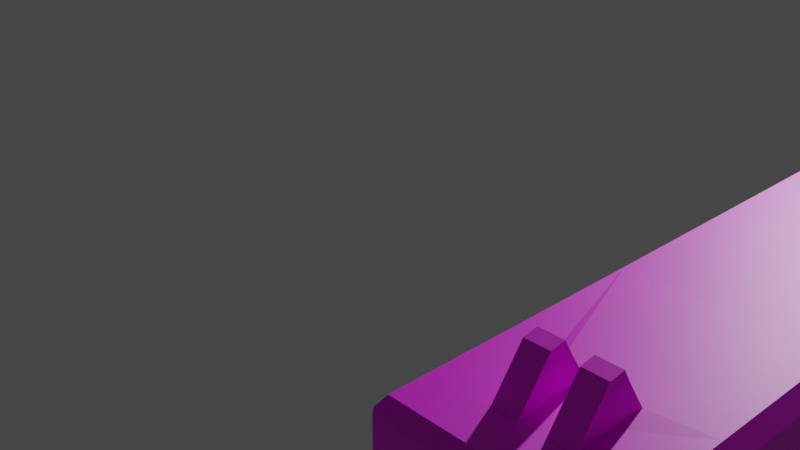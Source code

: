 # Source: Pistol.blend  (saved by Blender 2.83.19; exported with 4.5.12 LTS)
import bpy
from mathutils import Matrix  # noqa: F401  (used for matrix-valued properties, if any)

bpy.ops.wm.read_factory_settings(use_empty=True)
scene = bpy.context.scene
scene.name = 'Scene'

# ---- collections
col_collection = bpy.data.collections.new('Collection'); scene.collection.children.link(col_collection)

# ---- images (referenced by path relative to the original .blend; pixels are not part of the script)
import os
ASSET_DIR = os.environ.get("B2B_ASSET_DIR", "")  # directory of the original .blend (textures are referenced by path, not embedded)
HERE = os.path.dirname(os.path.abspath(__file__))  # packed textures are extracted next to this script under _unpacked/

def load_image(name, relpath, width, height, colorspace="sRGB"):
    """Load a texture the original file referenced (path relative to the .blend, or extracted next to this script)."""
    p = next((c for c in (os.path.join(HERE, relpath), os.path.join(ASSET_DIR, relpath)) if relpath and os.path.exists(c)), "")
    if p:
        img = bpy.data.images.load(p, check_existing=True)
        img.name = name
    else:  # same state as the original file: an image datablock whose file is absent (Cycles renders it pink)
        img = bpy.data.images.new(name, width, height)
        img.source = "FILE"
        img.filepath = "//" + (relpath or name)
    img.colorspace_settings.name = colorspace
    return img
img_image = load_image('Image', 'Pistol.png', 1024, 1024, 'sRGB')

# ---- materials (node trees are filled in below, after node groups)
mat_material_001 = bpy.data.materials.new('Material.001')
mat_material_001.use_transparent_shadow = False

# ---- material node trees
mat_material_001.use_nodes = True; mat_material_001.node_tree.nodes.clear()
_N = mat_material_001.node_tree.nodes; _L = mat_material_001.node_tree.links
n0 = _N.new('ShaderNodeBsdfPrincipled'); n0.name = 'Principled BSDF'; n0.location = (10, 300)
n0.distribution = 'GGX'
n0.subsurface_method = 'BURLEY'
n0.inputs[3].default_value = 1.45
n0.inputs[27].default_value = (0.0, 0.0, 0.0, 1.0)
n0.inputs[28].default_value = 1.0
n1 = _N.new('ShaderNodeOutputMaterial'); n1.name = 'Material Output'; n1.location = (300, 300)
n2 = _N.new('ShaderNodeTexImage'); n2.name = 'Image Texture'; n2.location = (-280, 280)
n2.image = img_image
_L.new(n0.outputs[0], n1.inputs[0])
_L.new(n2.outputs[0], n0.inputs[0])
n1.is_active_output = True

# ---- world
world_world = bpy.data.worlds.new('World'); scene.world = world_world
world_world.use_nodes = True; world_world.node_tree.nodes.clear()
_N = world_world.node_tree.nodes; _L = world_world.node_tree.links
n0 = _N.new('ShaderNodeOutputWorld'); n0.name = 'World Output'; n0.location = (300, 300)
n1 = _N.new('ShaderNodeBackground'); n1.name = 'Background'; n1.location = (10, 300)
n1.inputs[0].default_value = (0.05088, 0.05088, 0.05088, 1.0)
_L.new(n1.outputs[0], n0.inputs[0])
n0.is_active_output = True
world_world.color = (0.05088, 0.05088, 0.05088)
world_world.use_sun_shadow = False
world_world.sun_shadow_jitter_overblur = 0.0

# ---- cameras
cam_camera = bpy.data.cameras.new('Camera')
cam_camera.clip_end = 100.0
cam_camera.ortho_scale = 7.314

# ---- lights
light_light = bpy.data.lights.new('Light', 'POINT')
light_light.transmission_factor = 0.0
light_light.energy = 1000.0
light_light.shadow_soft_size = 0.1
light_light.shadow_maximum_resolution = 0.006
light_light.use_absolute_resolution = True

# ---- meshes
me_cube = bpy.data.meshes.new('Cube')
me_cube.from_pydata([(1.242, -4.284, 5.566), (-1.241, -4.284, 5.566), (-1.241, -12.93, 5.674), (1.242, -12.93, 5.674), (1.242, -15.41, 5.628), (-1.281, -15.42, 5.627), (-1.241, -10.5, 5.643), (1.242, -10.5, 5.643), (1.242, -9.528, 5.631), (-1.241, -9.528, 5.631), (1.242, -7.791, 5.61), (-1.241, -7.791, 5.61), (1.242, -5.659, 5.583), (-1.241, -5.659, 5.583), (1.242, -4.924, 5.574), (-1.241, -4.924, 5.574), (-0.4683, -5.227, 3.738), (0.4821, -5.227, 3.738), (-1.201, -4.466, 4.373), (1.214, -4.466, 4.373), (-1.201, -15.2, 5.052), (1.214, -15.2, 5.052), (0.4486, -15.06, 7.651), (-1.201, -12.91, 5.022), (1.214, -12.91, 5.022), (1.214, -10.49, 4.928), (-1.201, -10.49, 4.928), (-1.201, -9.503, 4.898), (1.214, -9.503, 4.898), (1.214, -7.803, 4.813), (-1.201, -7.803, 4.813), (-1.201, -5.761, 4.715), (1.214, -5.761, 4.715), (1.214, -5.076, 4.7), (-1.201, -5.076, 4.7), (-1.201, -4.384, 4.857), (-1.201, -15.21, 5.333), (-1.201, -12.92, 5.295), (-1.201, -10.5, 5.221), (-1.201, -9.513, 5.195), (-1.201, -7.797, 5.132), (-1.201, -5.716, 5.058), (-1.201, -5.004, 5.043), (1.214, -4.384, 4.857), (1.214, -15.21, 5.333), (1.214, -12.92, 5.295), (1.214, -10.5, 5.221), (1.214, -9.513, 5.195), (1.214, -7.797, 5.132), (1.214, -5.716, 5.058), (1.214, -5.004, 5.043), (1.214, -4.606, 3.908), (1.214, -15.18, 4.779), (-0.4864, -15.06, 7.651), (1.214, -12.9, 4.757), (1.214, -10.49, 4.644), (1.214, -9.493, 4.609), (1.214, -7.884, 4.504), (1.214, -5.805, 4.382), (1.214, -5.145, 4.367), (-1.201, -4.606, 3.908), (-1.201, -15.18, 4.779), (-1.201, -12.9, 4.757), (-1.201, -10.49, 4.644), (-1.201, -9.493, 4.609), (-1.201, -7.884, 4.504), (-1.201, -5.805, 4.382), (-1.201, -5.145, 4.367), (0.8988, -15.35, 4.465), (-0.885, -15.35, 4.465), (-1.201, -15.37, 5.062), (1.214, -15.37, 5.062), (-1.201, -15.37, 5.062), (1.214, -15.37, 5.062), (-1.201, -15.39, 5.343), (-1.201, -15.39, 5.343), (1.214, -15.39, 5.343), (1.214, -15.39, 5.343), (1.214, -15.36, 4.79), (1.214, -15.36, 4.79), (-1.201, -15.36, 4.79), (-1.201, -15.36, 4.79), (1.219, -15.54, 7.537), (-1.257, -15.54, 7.537), (-1.257, -15.53, 5.726), (1.219, -15.53, 5.726), (-19.41, -12.09, 0.0), (0.4486, -14.44, 7.657), (-0.4864, -14.44, 7.657), (-1.024, 2.292, 5.852), (1.009, 2.292, 5.852), (-0.0126, 1.93, 7.2), (-0.0126, -15.59, 7.2), (0.1725, 1.93, 7.19), (0.1725, -15.59, 7.19), (0.3505, 1.93, 7.159), (0.3505, -15.59, 7.159), (0.5145, 1.93, 7.109), (0.5145, -15.59, 7.109), (0.6583, 1.93, 7.042), (0.6583, -15.59, 7.042), (0.7763, 1.93, 6.96), (0.7763, -15.59, 6.96), (0.8639, 1.93, 6.866), (0.8639, -15.59, 6.866), (0.9179, 1.93, 6.765), (0.9179, -15.59, 6.765), (0.9362, 1.93, 6.66), (0.9362, -15.59, 6.66), (0.9179, 1.93, 6.554), (0.9179, -15.59, 6.554), (0.8639, 1.93, 6.453), (0.8639, -15.59, 6.453), (0.7763, 1.93, 6.359), (0.7763, -15.59, 6.359), (0.6583, 1.93, 6.277), (0.6583, -15.59, 6.277), (0.5145, 1.93, 6.21), (0.5145, -15.59, 6.21), (0.3505, 1.93, 6.16), (0.3505, -15.59, 6.16), (0.1725, 1.93, 6.129), (0.1725, -15.59, 6.129), (-0.0126, 1.93, 6.119), (-0.0126, -15.59, 6.119), (-0.1977, 1.93, 6.129), (-0.1977, -15.59, 6.129), (-0.3757, 1.93, 6.16), (-0.3757, -15.59, 6.16), (-0.5397, 1.93, 6.21), (-0.5397, -15.59, 6.21), (-0.6835, 1.93, 6.277), (-0.6835, -15.59, 6.277), (-0.8015, 1.93, 6.359), (-0.8015, -15.59, 6.359), (-0.8892, 1.93, 6.453), (-0.8892, -15.59, 6.453), (-0.9431, 1.93, 6.554), (-0.9431, -15.59, 6.554), (-0.9614, 1.93, 6.66), (-0.9614, -15.59, 6.66), (-0.9431, 1.93, 6.765), (-0.9431, -15.59, 6.765), (-0.8892, 1.93, 6.866), (-0.8892, -15.59, 6.866), (-0.8015, 1.93, 6.96), (-0.8015, -15.59, 6.96), (-0.6835, 1.93, 7.042), (-0.6835, -15.59, 7.042), (-0.5397, 1.93, 7.109), (-0.5397, -15.59, 7.109), (-0.3757, 1.93, 7.159), (-0.3757, -15.59, 7.159), (-0.1977, 1.93, 7.19), (-0.1977, -15.59, 7.19), (0.136, -15.67, 7.041), (-0.0126, -15.67, 7.05), (0.278, -15.67, 7.017), (0.4073, -15.67, 6.977), (0.5182, -15.67, 6.926), (0.6062, -15.67, 6.864), (0.6688, -15.67, 6.798), (0.7055, -15.67, 6.729), (0.7175, -15.67, 6.66), (0.7055, -15.67, 6.59), (0.6688, -15.67, 6.521), (0.6062, -15.67, 6.455), (0.5182, -15.67, 6.393), (0.4073, -15.67, 6.342), (0.278, -15.67, 6.302), (0.136, -15.67, 6.278), (-0.0126, -15.67, 6.269), (-0.1612, -15.67, 6.278), (-0.3032, -15.67, 6.302), (-0.4325, -15.67, 6.342), (-0.5434, -15.67, 6.393), (-0.6314, -15.67, 6.455), (-0.6941, -15.67, 6.521), (-0.7308, -15.67, 6.59), (-0.7427, -15.67, 6.66), (-0.7308, -15.67, 6.729), (-0.6941, -15.67, 6.798), (-0.6314, -15.67, 6.864), (-0.5434, -15.67, 6.926), (-0.4325, -15.67, 6.977), (-0.3032, -15.67, 7.017), (-0.1612, -15.67, 7.041), (0.1499, -15.67, 7.125), (-0.0126, -15.67, 7.134), (0.3061, -15.67, 7.098), (0.4501, -15.67, 7.054), (0.5764, -15.67, 6.995), (0.6799, -15.67, 6.923), (0.7569, -15.67, 6.841), (0.8043, -15.67, 6.752), (0.8203, -15.67, 6.66), (0.8043, -15.67, 6.567), (0.7569, -15.67, 6.478), (0.6799, -15.67, 6.396), (0.5764, -15.67, 6.324), (0.4501, -15.67, 6.265), (0.3061, -15.67, 6.221), (0.1499, -15.67, 6.194), (-0.0126, -15.67, 6.185), (-0.1751, -15.67, 6.194), (-0.3313, -15.67, 6.221), (-0.4753, -15.67, 6.265), (-0.6016, -15.67, 6.324), (-0.7051, -15.67, 6.396), (-0.7821, -15.67, 6.478), (-0.8295, -15.67, 6.567), (-0.8455, -15.67, 6.66), (-0.8295, -15.67, 6.752), (-0.7821, -15.67, 6.841), (-0.7051, -15.67, 6.923), (-0.6016, -15.67, 6.995), (-0.4753, -15.67, 7.054), (-0.3313, -15.67, 7.098), (-0.1751, -15.67, 7.125), (0.136, 1.798, 7.041), (-0.0126, 1.798, 7.05), (0.278, 1.798, 7.017), (0.4073, 1.798, 6.977), (0.5182, 1.798, 6.926), (0.6062, 1.798, 6.864), (0.6688, 1.798, 6.798), (0.7055, 1.798, 6.729), (0.7175, 1.798, 6.66), (0.7055, 1.798, 6.59), (0.6688, 1.798, 6.521), (0.6062, 1.798, 6.455), (0.5182, 1.798, 6.393), (0.4073, 1.798, 6.342), (0.278, 1.798, 6.302), (0.136, 1.798, 6.278), (-0.0126, 1.798, 6.269), (-0.1612, 1.798, 6.278), (-0.3032, 1.798, 6.302), (-0.4325, 1.798, 6.342), (-0.5434, 1.798, 6.393), (-0.6314, 1.798, 6.455), (-0.6941, 1.798, 6.521), (-0.7308, 1.798, 6.59), (-0.7427, 1.798, 6.66), (-0.7308, 1.798, 6.729), (-0.6941, 1.798, 6.798), (-0.6314, 1.798, 6.864), (-0.5434, 1.798, 6.926), (-0.4325, 1.798, 6.977), (-0.3032, 1.798, 7.017), (-0.1612, 1.798, 7.041), (0.4486, -14.8, 8.013), (-0.4864, -14.8, 8.013), (0.4486, -14.59, 7.896), (-0.4864, -14.59, 7.896), (0.4486, -14.72, 7.65), (-0.4864, -14.72, 7.65), (0.4486, -14.67, 8.034), (-0.4864, -14.67, 8.034), (0.4285, -15.44, 7.654), (-0.4663, -15.44, 7.654), (-0.4663, 1.983, 7.646), (0.4285, 1.983, 7.646), (-0.4663, -4.315, 7.646), (0.4285, -4.315, 7.646), (0.3936, -15.54, 7.537), (-0.4315, -15.54, 7.537), (-0.4315, -15.53, 5.726), (0.3936, -15.53, 5.726), (-0.4663, -4.97, 7.646), (0.4285, -4.97, 7.646), (-0.4663, -10.61, 7.646), (0.4285, -10.61, 7.646), (-0.4663, -9.619, 7.646), (0.4285, -9.619, 7.646), (-0.4663, -7.862, 7.646), (0.4285, -7.862, 7.646), (-0.4663, -5.704, 7.646), (0.4285, -5.704, 7.646), (-0.4663, -13.07, 7.646), (0.4285, -13.07, 7.646), (-0.3461, 2.292, 5.852), (0.3315, 2.292, 5.852), (-0.3743, 2.321, 7.438), (0.3391, 2.321, 7.438), (0.1369, -15.06, 7.651), (-0.1747, -15.06, 7.651), (-0.1747, -14.44, 7.657), (0.1369, -14.44, 7.657), (0.1369, -14.8, 8.013), (-0.1747, -14.8, 8.013), (-0.1747, -14.59, 7.896), (0.1369, -14.59, 7.896), (-0.1747, -14.67, 8.034), (0.1369, -14.67, 8.034), (0.1369, -15.06, 7.651), (-0.1747, -15.06, 7.651), (-0.1747, -14.44, 7.657), (0.1369, -14.44, 7.657), (-0.1747, -14.59, 7.896), (0.1369, -14.59, 7.896), (-0.885, -12.9, 4.442), (-1.201, -12.9, 4.704), (1.214, -12.9, 4.704), (0.8988, -12.9, 4.442), (1.214, -15.18, 4.717), (0.8988, -15.17, 4.455), (-0.885, -15.17, 4.455), (-1.201, -15.18, 4.717), (-1.201, -10.49, 4.569), (-0.885, -10.48, 4.307), (0.8988, -10.48, 4.307), (1.214, -10.49, 4.569), (-0.885, -9.482, 4.266), (-1.201, -9.491, 4.528), (-1.201, -9.222, 4.244), (-1.201, -9.304, 4.075), (1.214, -9.491, 4.528), (0.8988, -9.482, 4.266), (1.214, -9.304, 4.075), (1.214, -9.222, 4.244), (1.214, -15.36, 4.727), (-1.201, -15.36, 4.727), (-0.987, -9.121, 1.58), (1.001, -9.121, 1.58), (1.001, -8.941, 3.682), (1.214, -8.746, 3.652), (1.214, -9.061, 3.812), (-1.201, -8.746, 3.652), (-0.987, -8.941, 3.682), (-1.201, -9.061, 3.812), (1.214, -8.729, 2.454), (1.001, -8.922, 2.329), (-0.987, -8.922, 2.329), (-1.201, -8.729, 2.454), (1.214, -4.42, 1.977), (0.9502, -4.37, 1.779), (1.214, -4.151, 1.787), (-0.9364, -4.37, 1.779), (-1.201, -4.42, 1.977), (-1.201, -4.151, 1.787), (-0.9364, -8.544, 1.55), (-1.201, -8.533, 1.777), (1.214, -8.533, 1.777), (0.9502, -8.544, 1.55), (-0.9364, -5.534, 1.477), (-1.201, -5.549, 1.709), (0.9502, -5.534, 1.477), (1.214, -5.549, 1.709), (1.214, -7.839, 1.768), (0.9502, -7.817, 1.538), (-0.9364, -7.817, 1.538), (-1.201, -7.839, 1.768), (-1.201, -8.299, 1.774), (-0.9364, -8.301, 1.546), (1.214, -8.299, 1.774), (0.9502, -8.301, 1.546), (0.9502, -4.865, 1.789), (1.214, -4.967, 1.984), (-1.201, -4.967, 1.984), (-0.9364, -4.865, 1.789), (1.214, -4.629, 1.98), (0.9502, -4.597, 1.784), (-1.201, -4.629, 1.98), (-0.9364, -4.597, 1.784), (-1.201, -8.903, 1.796), (-0.987, -9.121, 1.58), (1.001, -9.121, 1.58), (1.214, -8.903, 1.796), (0.7235, 3.181, -2.395), (1.214, 2.728, -2.395), (1.214, 2.726, -3.368), (0.7235, 3.181, -3.346), (1.214, -1.927, -2.395), (0.7236, -2.38, -2.395), (0.7236, -2.38, -3.611), (1.214, -1.924, -3.589), (-1.201, 2.728, -2.395), (-0.7097, 3.181, -2.395), (-0.7097, 3.181, -3.346), (-1.201, 2.726, -3.368), (-0.7097, -2.38, -2.395), (-1.201, -1.927, -2.395), (-1.201, -1.924, -3.589), (-0.7097, -2.38, -3.611), (1.214, -2.258, -1.459), (0.7236, -2.711, -1.457), (-0.7097, -2.711, -1.457), (-1.201, -2.258, -1.459), (0.7235, 2.849, -1.484), (1.214, 2.395, -1.482), (-1.201, 2.395, -1.482), (-0.7096, 2.849, -1.484), (1.214, -2.942, -0.07571), (0.7236, -3.389, -0.08927), (-0.7097, -3.389, -0.08927), (-1.201, -2.942, -0.07571), (0.7235, 2.061, 0.07634), (1.214, 1.612, 0.0627), (-1.201, 1.612, 0.0627), (-0.7096, 2.061, 0.07634), (0.7235, 0.9764, 1.979), (1.214, 0.5294, 1.962), (-1.201, 0.5294, 1.962), (-0.7095, 0.9764, 1.979), (-0.7097, -3.78, 0.862), (-1.201, -3.34, 0.8953), (-1.201, 0.8873, 1.215), (-0.7096, 1.326, 1.248), (1.214, -3.34, 0.8953), (0.7236, -3.78, 0.862), (0.7235, 1.326, 1.248), (1.214, 0.8873, 1.215), (1.267, 1.487, 5.65), (0.7777, 1.947, 5.657), (1.035, 2.258, 5.833), (1.28, 1.954, 6.063), (-0.7893, 1.947, 5.657), (-1.278, 1.487, 5.65), (-1.297, 1.954, 6.063), (-1.049, 2.259, 5.834), (-1.201, 0.05374, 3.371), (-0.7095, 0.5078, 3.372), (0.7234, 0.5078, 3.372), (1.214, 0.05374, 3.371), (-1.201, 0.5044, 4.549), (-0.7093, 0.9729, 4.566), (1.214, 0.5044, 4.549), (0.7233, 0.9729, 4.566), (-0.7091, 2.074, 5.047), (-1.201, 1.613, 5.034), (0.7233, 2.074, 5.047), (1.214, 1.613, 5.034), (1.214, 2.548, -3.602), (0.7235, 2.684, -4.009), (0.7236, -2.225, -3.744), (0.7235, -1.51, -4.009), (1.214, -1.903, -3.602), (-1.201, 2.548, -3.602), (-0.7097, 2.684, -4.009), (-1.201, -1.903, -3.602), (-0.7097, -1.51, -4.009), (-0.7097, -2.225, -3.744), (0.7234, 0.6138, 4.087), (1.214, 0.1533, 4.071), (-0.7094, 0.6138, 4.087), (-1.201, 0.1533, 4.071), (0.9502, -4.37, 1.779), (1.214, -4.151, 1.787), (-1.201, -4.151, 1.787), (-0.9364, -4.37, 1.779), (1.32, 1.981, 7.515), (1.165, 1.983, 7.646), (1.166, -4.315, 7.646), (1.318, -4.313, 7.516), (-1.203, 1.983, 7.646), (-1.356, 1.981, 7.515), (-1.204, -4.315, 7.646), (-1.354, -4.313, 7.516), (1.166, -4.97, 7.646), (1.318, -4.967, 7.517), (-1.354, -4.967, 7.517), (-1.204, -4.97, 7.646), (1.168, -10.61, 7.646), (1.318, -10.6, 7.518), (-1.206, -10.61, 7.646), (-1.353, -10.6, 7.518), (-1.205, -9.619, 7.646), (-1.353, -9.613, 7.518), (1.318, -9.613, 7.518), (1.168, -9.619, 7.646), (-1.205, -7.862, 7.646), (-1.353, -7.857, 7.517), (1.318, -7.857, 7.517), (1.167, -7.862, 7.646), (-1.354, -5.701, 7.517), (-1.205, -5.704, 7.646), (1.318, -5.701, 7.517), (1.167, -5.704, 7.646), (-1.082, 2.318, 7.307), (-0.9285, 2.321, 7.438), (0.8934, 2.321, 7.438), (1.049, 2.318, 7.307), (1.318, -15.44, 7.526), (1.169, -15.37, 7.654), (1.169, -15.44, 7.654), (1.248, -15.51, 7.57), (-1.207, -15.37, 7.654), (-1.356, -15.44, 7.526), (-1.286, -15.51, 7.57), (-1.207, -15.44, 7.654), (1.168, -13.07, 7.646), (1.318, -13.06, 7.518), (-1.353, -13.06, 7.518), (-1.206, -13.07, 7.647), (1.318, -14.28, 7.522), (1.169, -14.36, 7.65), (-1.355, -14.28, 7.522), (-1.207, -14.36, 7.65), (-1.241, -10.5, 5.643), (-1.241, -12.93, 5.674), (1.242, -15.41, 5.628), (1.242, -12.93, 5.674), (1.242, -4.924, 5.574), (1.242, -4.284, 5.566), (-1.281, -15.42, 5.627), (-1.241, -9.528, 5.631), (1.242, -10.5, 5.643), (1.242, -9.528, 5.631), (-1.241, -7.791, 5.61), (1.242, -7.791, 5.61), (-1.241, -5.659, 5.583), (1.242, -5.659, 5.583), (-1.241, -4.924, 5.574), (-1.241, -4.284, 5.566), (1.28, 1.954, 6.063), (1.267, 1.487, 5.65), (-1.278, 1.487, 5.65), (-1.297, 1.954, 6.063), (1.318, -15.44, 7.526), (1.318, -14.28, 7.522), (-1.354, -4.313, 7.516), (-1.354, -4.967, 7.517), (-1.356, 1.981, 7.515), (1.318, -4.313, 7.516), (1.32, 1.981, 7.515), (1.318, -4.967, 7.517), (-1.354, -5.701, 7.517), (1.318, -10.6, 7.518), (1.318, -9.613, 7.518), (-1.353, -10.6, 7.518), (-1.353, -13.06, 7.518), (-1.353, -9.613, 7.518), (1.318, -7.857, 7.517), (-1.353, -7.857, 7.517), (1.318, -5.701, 7.517), (1.318, -13.06, 7.518), (-1.355, -14.28, 7.522), (-1.356, -15.44, 7.526), (-1.241, -10.5, 5.643), (-1.241, -12.93, 5.674), (1.242, -15.41, 5.628), (1.242, -12.93, 5.674), (1.242, -4.924, 5.574), (1.242, -4.284, 5.566), (-1.281, -15.42, 5.627), (-1.241, -9.528, 5.631), (1.242, -10.5, 5.643), (1.242, -9.528, 5.631), (-1.241, -7.791, 5.61), (1.242, -7.791, 5.61), (-1.241, -5.659, 5.583), (1.242, -5.659, 5.583), (-1.241, -4.924, 5.574), (-1.241, -4.284, 5.566), (1.28, 1.954, 6.063), (1.267, 1.487, 5.65), (-1.278, 1.487, 5.65), (-1.297, 1.954, 6.063), (1.318, -15.44, 7.526), (1.318, -14.28, 7.522), (-1.354, -4.313, 7.516), (-1.354, -4.967, 7.517), (-1.356, 1.981, 7.515), (1.318, -4.313, 7.516), (1.32, 1.981, 7.515), (1.318, -4.967, 7.517), (-1.354, -5.701, 7.517), (1.318, -10.6, 7.518), (1.318, -9.613, 7.518), (-1.353, -10.6, 7.518), (-1.353, -13.06, 7.518), (-1.353, -9.613, 7.518), (1.318, -7.857, 7.517), (-1.353, -7.857, 7.517), (1.318, -5.701, 7.517), (1.318, -13.06, 7.518), (-1.355, -14.28, 7.522), (-1.356, -15.44, 7.526), (0.4821, -5.27, 2.93), (-0.4683, -5.27, 2.93), (0.4821, -5.249, 3.451), (-0.4683, -5.249, 3.451), (0.4821, -4.991, 3.617), (0.4188, -4.949, 3.595), (0.539, -4.935, 3.576), (-0.405, -4.949, 3.595), (-0.4683, -4.991, 3.617), (-0.5251, -4.935, 3.576), (-0.4683, -5.455, 3.767), (-0.405, -5.509, 3.775), (-0.519, -5.533, 3.795), (0.4188, -5.509, 3.775), (0.4821, -5.455, 3.767), (0.5329, -5.533, 3.795), (-0.405, -5.786, 2.093), (-0.4683, -5.744, 2.16), (-0.4683, -5.734, 2.083), (0.4821, -5.744, 2.16), (0.4188, -5.786, 2.093), (0.4821, -5.734, 2.083), (0.4188, -5.516, 2.04), (0.4821, -5.579, 2.052), (-0.4683, -5.579, 2.052), (-0.405, -5.516, 2.04), (-0.4683, -5.773, 2.326), (-0.405, -5.827, 2.329), (0.4821, -5.773, 2.326), (0.4188, -5.827, 2.329), (0.4188, -5.02, 2.707), (0.4821, -5.064, 2.746), (-0.4683, -5.064, 2.746), (-0.405, -5.02, 2.707), (-0.405, -5.508, 2.95), (-0.4683, -5.455, 2.945), (0.4821, -5.455, 2.945), (0.4188, -5.508, 2.95), (-0.405, -4.855, 3.116), (-0.4683, -4.9, 3.154), (0.4188, -5.483, 3.417), (0.4821, -5.429, 3.425), (0.4188, -4.855, 3.116), (0.4821, -4.9, 3.154), (-0.405, -5.483, 3.417), (-0.4683, -5.429, 3.425), (-1.044, -7.87, 4.238), (-1.201, -7.887, 4.379), (1.214, -7.887, 4.379), (1.058, -7.87, 4.238), (1.214, -8.681, 3.642), (1.058, -8.537, 3.619), (-1.044, -8.537, 3.619), (-1.201, -8.681, 3.642), (-1.044, -8.494, 2.606), (-1.201, -8.645, 2.799), (1.214, -8.645, 2.799), (1.058, -8.494, 2.606), (-1.201, -5.547, 1.684), (-1.044, -5.558, 1.837), (1.058, -5.558, 1.837), (1.214, -5.547, 1.684), (1.058, -7.854, 1.925), (1.214, -7.84, 1.771), (-1.201, -7.84, 1.771), (-1.044, -7.854, 1.925), (1.214, -8.296, 1.986), (1.058, -8.294, 2.135), (-1.044, -8.294, 2.135), (-1.201, -8.296, 1.986), (-1.044, -5.056, 2.153), (-1.201, -4.993, 2.033), (1.214, -4.993, 2.033), (1.058, -5.056, 2.153), (-1.044, -4.729, 2.591), (-1.201, -4.597, 2.563), (1.214, -4.597, 2.563), (1.058, -4.729, 2.591), (1.059, -4.772, 3.355), (1.214, -4.642, 3.357), (-1.201, -4.642, 3.357), (-1.045, -4.772, 3.355), (-1.201, -5.199, 4.109), (-1.051, -5.227, 3.923), (-1.201, -5.83, 4.211), (-1.048, -6.452, 4.122), (1.065, -5.227, 3.923), (1.214, -5.199, 4.109), (1.062, -6.452, 4.122), (1.214, -5.83, 4.211)], [], [(383, 380, 438, 440), (381, 374, 386, 387), (377, 382, 388, 391), (387, 386, 394, 395), (369, 378, 392, 389), (371, 370, 373, 376), (389, 392, 400, 397), (379, 372, 434, 439), (373, 370, 390, 385), (375, 384, 442, 435), (344, 341, 354, 356), (385, 390, 398, 393), (395, 394, 410, 405), (391, 388, 396, 399), (453, 264, 270, 459), (409, 412, 402, 337, 448), (658, 424, 444, 51), (658, 51, 59, 666), (399, 396, 406, 407), (401, 404, 422, 423), (393, 398, 412, 409), (397, 400, 408, 411), (263, 457, 462, 269), (415, 414, 417, 420, 89, 281, 282, 90), (455, 261, 283, 480), (7, 6, 2, 3), (405, 410, 447, 336, 338, 450), (655, 361, 335, 658), (407, 406, 449, 340, 403), (411, 408, 404, 401), (45, 3, 4, 44), (63, 309, 302, 62), (301, 304, 306, 307), (3, 2, 5, 4), (0, 413, 516, 504), (22, 285, 259, 485, 484), (413, 414, 417, 418, 1, 0), (430, 35, 1, 418), (5, 36, 74), (312, 55, 54, 303), (62, 302, 308, 61), (46, 7, 3, 45), (47, 8, 7, 46), (317, 56, 55, 312), (313, 318, 311, 310), (8, 9, 6, 7), (10, 11, 9, 8), (627, 320, 319, 327, 326, 629), (325, 329, 333, 332), (48, 10, 8, 47), (49, 12, 10, 48), (625, 628, 630, 631), (65, 626, 315, 314, 64), (12, 13, 11, 10), (14, 15, 13, 12), (591, 590, 592, 594, 667, 664), (50, 14, 12, 49), (43, 0, 14, 50), (421, 659, 60, 446), (0, 1, 15, 14), (35, 18, 34, 42), (51, 19, 33, 59), (59, 33, 32, 58), (42, 34, 31, 41), (41, 31, 30, 40), (58, 32, 29, 57), (57, 29, 28, 56), (40, 30, 27, 39), (39, 27, 26, 38), (56, 28, 25, 55), (55, 25, 24, 54), (38, 26, 23, 37), (52, 21, 71, 78), (64, 314, 309, 63), (37, 23, 20, 36), (54, 24, 21, 52), (425, 18, 35, 430), (439, 434, 436, 441), (428, 426, 429, 431), (2, 37, 36, 5), (21, 44, 76, 71), (6, 38, 37, 2), (9, 39, 38, 6), (11, 40, 39, 9), (13, 41, 40, 11), (15, 42, 41, 13), (1, 35, 42, 15), (19, 43, 50, 33), (33, 50, 49, 32), (32, 49, 48, 29), (29, 48, 47, 28), (28, 47, 46, 25), (25, 46, 45, 24), (61, 308, 322, 80), (36, 20, 70, 74), (24, 45, 44, 21), (19, 427, 432, 43), (51, 444, 427, 19), (446, 60, 18, 425), (335, 336, 447, 448, 337), (375, 374, 381, 384), (371, 376, 437, 433), (383, 382, 377, 380), (332, 333, 323, 324), (644, 641, 639, 638), (334, 634, 342, 365), (17, 583, 585, 657, 665), (316, 315, 626, 632, 328, 330), (668, 58, 57, 627), (664, 667, 628, 625), (68, 321, 78, 79), (328, 632, 634, 334), (629, 326, 331, 635), (319, 318, 313, 316, 330, 329, 325, 327), (347, 345, 360, 357), (363, 654, 659, 339), (16, 589, 591, 664, 662), (262, 452, 481, 284), (647, 646, 641, 644), (352, 643, 637, 346), (642, 349, 348, 640), (359, 650, 654, 363), (645, 355, 349, 642), (357, 360, 364, 362), (353, 648, 643, 352), (635, 343, 355, 645), (635, 331, 368, 343), (342, 634, 648, 353), (638, 639, 652, 649), (640, 348, 358, 651), (350, 351, 345, 347), (346, 637, 650, 359), (356, 354, 351, 350), (653, 656, 657, 660), (334, 365, 366, 323, 333), (651, 358, 361, 655), (649, 652, 656, 653), (612, 609, 601, 604), (616, 613, 606, 608), (585, 584, 586, 588, 660, 657), (443, 445, 426, 428), (423, 422, 445, 443), (305, 52, 78, 321), (44, 4, 76), (20, 61, 80, 70), (303, 54, 52, 305), (633, 636, 646, 647), (631, 630, 636, 633), (627, 57, 56, 317, 320), (339, 338, 336, 335, 658, 657, 660, 659), (18, 60, 67, 34), (34, 67, 66, 31), (31, 66, 65, 30), (30, 65, 64, 27), (27, 64, 63, 26), (26, 63, 62, 23), (307, 306, 68, 69), (23, 62, 61, 20), (75, 77, 4, 5), (80, 322, 69, 81), (76, 4, 77), (78, 71, 73, 79), (74, 70, 72, 75), (81, 79, 73, 72), (5, 74, 75), (71, 76, 77, 73), (72, 73, 77, 75), (69, 68, 79, 81), (70, 80, 81, 72), (287, 88, 254, 291), (267, 266, 83, 84), (53, 256, 498, 487), (260, 490, 489, 83, 266), (5, 4, 85, 268, 267, 84), (420, 419, 456, 479, 89), (459, 270, 278, 478), (431, 429, 417, 414), (470, 274, 272, 463), (483, 4, 501, 519), (261, 455, 457, 263), (273, 467, 465, 271), (3, 7, 507, 502), (271, 465, 494, 279), (492, 495, 520, 536), (474, 276, 274, 470), (466, 468, 532, 530), (456, 419, 518, 523), (478, 278, 276, 474), (275, 471, 467, 273), (269, 462, 476, 277), (460, 477, 535, 526), (277, 476, 471, 275), (288, 87, 491, 280), (454, 460, 526, 524), (9, 6, 499, 506), (255, 22, 484, 496), (451, 416, 415, 90, 482), (43, 432, 413, 0), (403, 340, 339, 659, 421), (91, 92, 94, 93), (93, 94, 96, 95), (95, 96, 98, 97), (97, 98, 100, 99), (99, 100, 102, 101), (101, 102, 104, 103), (103, 104, 106, 105), (105, 106, 108, 107), (107, 108, 110, 109), (109, 110, 112, 111), (111, 112, 114, 113), (113, 114, 116, 115), (115, 116, 118, 117), (117, 118, 120, 119), (119, 120, 122, 121), (121, 122, 124, 123), (123, 124, 126, 125), (125, 126, 128, 127), (127, 128, 130, 129), (129, 130, 132, 131), (131, 132, 134, 133), (133, 134, 136, 135), (135, 136, 138, 137), (137, 138, 140, 139), (139, 140, 142, 141), (141, 142, 144, 143), (143, 144, 146, 145), (145, 146, 148, 147), (147, 148, 150, 149), (149, 150, 152, 151), (108, 106, 194, 195), (151, 152, 154, 153), (153, 154, 92, 91), (91, 93, 95, 97, 99, 101, 103, 105, 107, 109, 111, 113, 115, 117, 119, 121, 123, 125, 127, 129, 131, 133, 135, 137, 139, 141, 143, 145, 147, 149, 151, 153), (180, 179, 243, 244), (126, 124, 203, 204), (144, 142, 212, 213), (100, 98, 190, 191), (118, 116, 199, 200), (136, 134, 208, 209), (154, 152, 217, 218), (110, 108, 195, 196), (128, 126, 204, 205), (146, 144, 213, 214), (102, 100, 191, 192), (120, 118, 200, 201), (138, 136, 209, 210), (94, 92, 188, 187), (92, 154, 218, 188), (112, 110, 196, 197), (130, 128, 205, 206), (148, 146, 214, 215), (104, 102, 192, 193), (122, 120, 201, 202), (140, 138, 210, 211), (96, 94, 187, 189), (114, 112, 197, 198), (132, 130, 206, 207), (150, 148, 215, 216), (106, 104, 193, 194), (124, 122, 202, 203), (142, 140, 211, 212), (98, 96, 189, 190), (116, 114, 198, 199), (134, 132, 207, 208), (152, 150, 216, 217), (156, 155, 187, 188), (155, 157, 189, 187), (157, 158, 190, 189), (158, 159, 191, 190), (159, 160, 192, 191), (160, 161, 193, 192), (161, 162, 194, 193), (162, 163, 195, 194), (163, 164, 196, 195), (164, 165, 197, 196), (165, 166, 198, 197), (166, 167, 199, 198), (167, 168, 200, 199), (168, 169, 201, 200), (169, 170, 202, 201), (170, 171, 203, 202), (171, 172, 204, 203), (172, 173, 205, 204), (173, 174, 206, 205), (174, 175, 207, 206), (175, 176, 208, 207), (176, 177, 209, 208), (177, 178, 210, 209), (178, 179, 211, 210), (179, 180, 212, 211), (180, 181, 213, 212), (181, 182, 214, 213), (182, 183, 215, 214), (183, 184, 216, 215), (184, 185, 217, 216), (185, 186, 218, 217), (186, 156, 188, 218), (219, 220, 250, 249, 248, 247, 246, 245, 244, 243, 242, 241, 240, 239, 238, 237, 236, 235, 234, 233, 232, 231, 230, 229, 228, 227, 226, 225, 224, 223, 222, 221), (167, 166, 230, 231), (181, 180, 244, 245), (168, 167, 231, 232), (182, 181, 245, 246), (169, 168, 232, 233), (155, 156, 220, 219), (183, 182, 246, 247), (170, 169, 233, 234), (157, 155, 219, 221), (184, 183, 247, 248), (171, 170, 234, 235), (158, 157, 221, 222), (185, 184, 248, 249), (172, 171, 235, 236), (159, 158, 222, 223), (186, 185, 249, 250), (173, 172, 236, 237), (160, 159, 223, 224), (156, 186, 250, 220), (174, 173, 237, 238), (161, 160, 224, 225), (175, 174, 238, 239), (162, 161, 225, 226), (176, 175, 239, 240), (163, 162, 226, 227), (177, 176, 240, 241), (164, 163, 227, 228), (178, 177, 241, 242), (165, 164, 228, 229), (179, 178, 242, 243), (166, 165, 229, 230), (489, 488, 5, 84, 83), (4, 483, 486, 82, 85), (88, 287, 279, 494), (87, 255, 496, 491), (293, 258, 252, 290), (255, 87, 253, 257), (256, 53, 252, 258), (285, 22, 251, 289), (88, 256, 258, 254), (22, 255, 257, 251), (291, 254, 258, 293), (495, 483, 519, 520), (256, 88, 494, 498), (253, 292, 294, 257), (286, 285, 295, 296), (53, 286, 290, 252), (291, 293, 299), (257, 294, 289, 251), (287, 288, 280, 279), (486, 485, 259, 265, 82), (285, 286, 260, 259), (1, 15, 513, 514), (261, 262, 284, 283), (282, 284, 481, 482, 90), (281, 283, 284, 282), (472, 475, 527, 534), (272, 271, 279, 280), (493, 466, 530, 531), (270, 269, 277, 278), (89, 479, 480, 283, 281), (278, 277, 275, 276), (12, 14, 503, 512), (276, 275, 273, 274), (463, 272, 280, 491), (274, 273, 271, 272), (451, 454, 524, 525), (264, 263, 269, 270), (413, 416, 515, 516), (262, 261, 263, 264), (286, 53, 487, 490, 260), (259, 260, 266, 265), (85, 82, 265, 268), (268, 265, 266, 267), (87, 288, 292, 253), (294, 292, 300), (292, 288, 298, 300), (290, 286, 296), (287, 291, 299, 297), (285, 289, 295), (288, 287, 297, 298), (295, 298, 297, 296), (293, 290, 296, 297, 299), (294, 300, 298, 295, 289), (313, 314, 315, 316), (317, 318, 319, 320), (310, 301, 302, 309), (312, 303, 304, 311), (303, 305, 306, 304), (301, 307, 308, 302), (313, 310, 309, 314), (317, 312, 311, 318), (322, 308, 307, 69), (68, 306, 305, 321), (310, 311, 304, 301), (325, 326, 327), (328, 329, 330), (332, 324, 367, 368, 331), (325, 332, 331, 326), (328, 334, 333, 329), (341, 344, 367, 324, 323, 366), (338, 339, 340, 449, 450), (362, 336, 335, 361), (360, 345, 346, 359), (350, 347, 348, 349), (354, 341, 342, 353), (356, 350, 349, 355), (345, 351, 352, 346), (351, 354, 353, 352), (344, 356, 355, 343), (347, 357, 358, 348), (364, 360, 359, 363), (357, 362, 361, 358), (338, 364, 363, 339), (341, 366, 365, 342), (343, 368, 367, 344), (362, 364, 338, 336), (413, 414, 415, 416), (417, 418, 419, 420), (435, 436, 437), (440, 441, 442), (370, 371, 372, 369), (384, 381, 382, 383), (374, 375, 376, 373), (378, 379, 380, 377), (381, 387, 388, 382), (392, 378, 377, 391), (369, 389, 390, 370), (386, 374, 373, 385), (387, 395, 396, 388), (400, 392, 391, 399), (385, 393, 394, 386), (398, 390, 389, 397), (408, 400, 399, 407), (412, 398, 397, 411), (395, 405, 406, 396), (404, 408, 407, 403), (393, 409, 410, 394), (402, 412, 411, 401), (430, 418, 417, 429), (424, 402, 401, 423), (403, 421, 422, 404), (444, 424, 423, 443), (446, 425, 426, 445), (432, 427, 428, 431), (425, 430, 429, 426), (413, 432, 431, 414), (439, 441, 440, 438), (441, 436, 435, 442), (436, 434, 433, 437), (379, 439, 438, 380), (442, 384, 383, 440), (375, 435, 437, 376), (434, 372, 371, 433), (427, 444, 443, 428), (421, 446, 445, 422), (449, 406, 405, 450), (409, 448, 447, 410), (379, 378, 369, 372), (483, 484, 485, 486), (487, 488, 489, 490), (496, 484, 483, 495), (462, 457, 458, 461), (457, 455, 456, 458), (452, 453, 454, 451), (453, 459, 460, 454), (476, 462, 461, 475), (470, 463, 464, 469), (494, 465, 466, 493), (465, 467, 468, 466), (474, 470, 469, 473), (467, 471, 472, 468), (478, 474, 473, 477), (471, 476, 475, 472), (459, 478, 477, 460), (463, 491, 492, 464), (498, 494, 493, 497), (451, 482, 481, 452), (479, 456, 455, 480), (491, 496, 495, 492), (487, 498, 497, 488), (452, 262, 264, 453), (500, 505, 545, 540), (504, 516, 556, 544), (535, 533, 573, 575), (503, 504, 544, 543), (518, 517, 557, 558), (532, 534, 574, 572), (501, 502, 542, 541), (516, 515, 555, 556), (533, 529, 569, 573), (499, 500, 540, 539), (514, 513, 553, 554), (505, 538, 578, 545), (530, 532, 572, 570), (523, 518, 558, 563), (512, 503, 543, 552), (519, 501, 541, 559), (419, 418, 517, 518), (10, 12, 512, 510), (488, 497, 537, 538), (475, 461, 522, 527), (464, 492, 536, 528), (461, 458, 521, 522), (473, 469, 529, 533), (15, 13, 511, 513), (7, 8, 508, 507), (6, 2, 500, 499), (11, 9, 506, 509), (4, 3, 502, 501), (416, 451, 525, 515), (497, 493, 531, 537), (14, 0, 504, 503), (458, 456, 523, 521), (468, 472, 534, 532), (469, 464, 528, 529), (2, 5, 505, 500), (5, 488, 538, 505), (8, 10, 510, 508), (418, 1, 514, 517), (13, 11, 509, 511), (477, 473, 533, 535), (542, 576, 560, 559, 541), (553, 562, 561, 554), (546, 572, 574, 549), (549, 574, 567, 551), (540, 571, 570, 539), (552, 575, 573, 550), (551, 567, 562, 553), (539, 570, 572, 546), (548, 569, 568, 547), (545, 578, 577, 571, 540), (554, 561, 563, 558, 557), (547, 568, 576, 542), (543, 566, 575, 552), (550, 573, 569, 548), (544, 564, 566, 543), (556, 555, 565, 564, 544), (534, 527, 567, 574), (517, 514, 554, 557), (506, 499, 539, 546), (526, 535, 575, 566), (520, 519, 559, 560), (502, 507, 547, 542), (528, 536, 576, 568), (522, 521, 561, 562), (507, 508, 548, 547), (537, 531, 571, 577), (521, 523, 563, 561), (509, 506, 546, 549), (536, 520, 560, 576), (525, 524, 564, 565), (508, 510, 550, 548), (538, 537, 577, 578), (524, 526, 566, 564), (511, 509, 549, 551), (515, 525, 565, 555), (527, 522, 562, 567), (510, 512, 552, 550), (529, 528, 568, 569), (513, 511, 551, 553), (531, 530, 570, 571), (583, 17, 581, 622), (592, 590, 623, 619), (606, 595, 599, 608), (67, 661, 663, 66), (589, 16, 582, 624), (16, 587, 618, 582), (580, 611, 603, 597, 596), (614, 580, 596, 605), (622, 581, 579, 610), (601, 602, 600, 599, 595, 597, 603, 604), (579, 615, 607, 598), (610, 579, 598, 600, 602), (619, 623, 613, 616), (581, 620, 615, 579), (624, 582, 580, 614), (582, 618, 611, 580), (617, 621, 609, 612), (335, 337, 402, 424, 658), (588, 587, 16, 662, 660), (17, 593, 620, 581), (594, 593, 17, 665, 667), (60, 659, 661, 67), (666, 59, 58, 668), (583, 584, 585), (586, 587, 588), (589, 590, 591), (592, 593, 594), (595, 596, 597), (598, 599, 600), (610, 602, 601, 609), (595, 606, 605, 596), (598, 607, 608, 599), (618, 587, 586, 617), (614, 605, 606, 613), (620, 593, 592, 619), (622, 610, 609, 621), (603, 611, 612, 604), (624, 614, 613, 623), (607, 615, 616, 608), (611, 618, 617, 612), (615, 620, 619, 616), (583, 622, 621, 584), (589, 624, 623, 590), (586, 584, 621, 617), (664, 625, 626, 663), (668, 627, 628, 667), (662, 664, 663, 661), (666, 668, 667, 665), (660, 662, 661, 659), (658, 666, 665, 657), (630, 628, 627, 629), (636, 630, 629, 635), (625, 631, 632, 626), (631, 633, 634, 632), (646, 636, 635, 645), (650, 637, 638, 649), (648, 634, 633, 647), (652, 639, 640, 651), (639, 641, 642, 640), (637, 643, 644, 638), (641, 646, 645, 642), (643, 648, 647, 644), (654, 650, 649, 653), (656, 652, 651, 655), (659, 654, 653, 660), (657, 656, 655, 658), (66, 663, 626, 65)])
_uv = me_cube.uv_layers.new(name='UVMap')
_uv.uv.foreach_set('vector', [0.09099, 0.4337, 0.09425, 0.5214, 0.09083, 0.518, 0.0908, 0.4341, 0.02048, 0.7962, 0.03777, 0.7962, 0.03777, 0.8142, 0.02048, 0.8142, 0.1084, 0.5214, 0.1084, 0.4336, 0.122, 0.4274, 0.1217, 0.5151, 0.02048, 0.8142, 0.03777, 0.8142, 0.03777, 0.8405, 0.02048, 0.8405, 0.7168, 0.8898, 0.6995, 0.8898, 0.6995, 0.8717, 0.7168, 0.8717, 0.4338, 0.1852, 0.4479, 0.1852, 0.4479, 0.273, 0.4305, 0.273, 0.7168, 0.8717, 0.6995, 0.8717, 0.6995, 0.8397, 0.7168, 0.8397, 0.6995, 0.9074, 0.7168, 0.9074, 0.7168, 0.9175, 0.6995, 0.9175, 0.4479, 0.273, 0.4479, 0.1852, 0.4612, 0.1915, 0.4615, 0.2793, 0.137, 0.7542, 0.1543, 0.7542, 0.1543, 0.757, 0.137, 0.757, 0.2153, 0.8304, 0.1925, 0.8304, 0.1925, 0.8258, 0.2153, 0.8258, 0.4615, 0.2793, 0.4612, 0.1915, 0.4837, 0.2063, 0.4817, 0.2922, 0.02048, 0.8405, 0.03777, 0.8405, 0.03777, 0.8588, 0.02048, 0.8588, 0.1217, 0.5151, 0.122, 0.4274, 0.1421, 0.4144, 0.1442, 0.5004, 0.6971, 0.2928, 0.706, 0.2928, 0.706, 0.3051, 0.6971, 0.3051, 0.4958, 0.2997, 0.5005, 0.22, 0.5114, 0.2267, 0.5088, 0.315, 0.5088, 0.315, 0.5317, 0.3243, 0.5319, 0.2357, 0.5421, 0.2338, 0.5397, 0.3236, 0.5317, 0.3243, 0.5397, 0.3236, 0.5464, 0.3338, 0.5426, 0.3348, 0.1442, 0.5004, 0.1421, 0.4144, 0.1563, 0.4069, 0.161, 0.4867, 0.7168, 0.8003, 0.6995, 0.8003, 0.6995, 0.7727, 0.7168, 0.7727, 0.4817, 0.2922, 0.4837, 0.2063, 0.5005, 0.22, 0.4958, 0.2997, 0.7168, 0.8397, 0.6995, 0.8397, 0.6995, 0.8152, 0.7168, 0.8152, 0.7168, 0.2928, 0.7257, 0.2928, 0.7257, 0.3051, 0.7168, 0.3051, 0.6046, 0.7971, 0.6092, 0.8011, 0.6092, 0.8256, 0.6046, 0.8297, 0.6041, 0.8293, 0.6041, 0.8187, 0.6041, 0.8081, 0.6041, 0.7975, 0.7257, 0.174, 0.7168, 0.174, 0.7157, 0.1675, 0.7224, 0.1675, 0.7896, 0.2564, 0.7597, 0.2564, 0.7597, 0.2105, 0.7896, 0.2105, 0.02048, 0.8588, 0.03777, 0.8588, 0.0405, 0.8766, 0.0405, 0.8766, 0.01775, 0.8766, 0.01775, 0.8766, 0.5201, 0.3235, 0.5116, 0.324, 0.5116, 0.3201, 0.5317, 0.3243, 0.161, 0.4867, 0.1563, 0.4069, 0.1693, 0.3916, 0.1693, 0.3916, 0.1718, 0.4799, 0.7168, 0.8152, 0.6995, 0.8152, 0.6995, 0.8003, 0.7168, 0.8003, 0.5598, 0.4804, 0.5653, 0.4808, 0.5647, 0.5275, 0.5604, 0.5237, 0.2108, 0.2721, 0.2097, 0.2721, 0.2117, 0.2265, 0.2125, 0.2265, 0.07662, 0.826, 0.09814, 0.826, 0.09814, 0.8688, 0.07662, 0.8688, 0.7896, 0.2105, 0.7597, 0.2105, 0.7592, 0.1637, 0.7896, 0.1638, 0.5638, 0.3176, 0.5651, 0.2087, 0.5651, 0.2087, 0.5638, 0.3176, 0.7058, 0.4954, 0.7096, 0.4954, 0.706, 0.5026, 0.6971, 0.5026, 0.6971, 0.5013, 0.7899, 0.4826, 0.784, 0.4912, 0.7651, 0.4912, 0.7592, 0.4826, 0.7597, 0.3737, 0.7896, 0.3737, 0.2166, 0.5003, 0.214, 0.3872, 0.2243, 0.3891, 0.2256, 0.498, 0.2251, 0.1791, 0.2208, 0.1829, 0.221, 0.1796, 0.5493, 0.4346, 0.5504, 0.4346, 0.552, 0.4802, 0.5512, 0.4802, 0.2125, 0.2265, 0.2117, 0.2265, 0.2119, 0.1835, 0.2128, 0.1834, 0.5588, 0.4348, 0.5649, 0.4349, 0.5653, 0.4808, 0.5598, 0.4804, 0.5584, 0.4162, 0.5648, 0.4165, 0.5649, 0.4349, 0.5588, 0.4348, 0.5487, 0.4158, 0.5499, 0.4159, 0.5504, 0.4346, 0.5493, 0.4346, 0.07662, 0.7618, 0.09814, 0.7618, 0.09814, 0.7806, 0.07662, 0.7806, 0.7896, 0.2748, 0.7597, 0.2748, 0.7597, 0.2564, 0.7896, 0.2564, 0.7896, 0.3076, 0.7597, 0.3076, 0.7597, 0.2748, 0.7896, 0.2748, 0.5449, 0.3878, 0.5445, 0.4107, 0.5421, 0.4123, 0.5383, 0.4077, 0.5359, 0.4017, 0.5358, 0.4005, 0.3567, 0.7436, 0.3806, 0.7436, 0.3806, 0.7691, 0.3567, 0.7691, 0.5575, 0.3838, 0.5644, 0.3837, 0.5648, 0.4165, 0.5584, 0.4162, 0.5564, 0.3446, 0.5641, 0.3435, 0.5644, 0.3837, 0.5575, 0.3838, 0.4142, 0.7719, 0.4396, 0.7719, 0.4396, 0.7829, 0.4142, 0.7829, 0.2088, 0.3212, 0.2063, 0.3201, 0.205, 0.2959, 0.2091, 0.2908, 0.2103, 0.2908, 0.7896, 0.3478, 0.7597, 0.3478, 0.7597, 0.3076, 0.7896, 0.3076, 0.7896, 0.3617, 0.7597, 0.3617, 0.7597, 0.3478, 0.7896, 0.3478, 0.3441, 0.5711, 0.3472, 0.5583, 0.4536, 0.548, 0.4604, 0.56, 0.4463, 0.9263, 0.4644, 0.9217, 0.5562, 0.3312, 0.5639, 0.3297, 0.5641, 0.3435, 0.5564, 0.3446, 0.5535, 0.3195, 0.5638, 0.3176, 0.5639, 0.3297, 0.5562, 0.3312, 0.1924, 0.4709, 0.1921, 0.3823, 0.2001, 0.383, 0.2025, 0.4728, 0.7896, 0.3737, 0.7597, 0.3737, 0.7597, 0.3617, 0.7896, 0.3617, 0.214, 0.3872, 0.2069, 0.3857, 0.2117, 0.3741, 0.2167, 0.3755, 0.5397, 0.3236, 0.5465, 0.321, 0.5512, 0.3325, 0.5464, 0.3338, 0.5464, 0.3338, 0.5512, 0.3325, 0.5514, 0.3454, 0.5466, 0.3463, 0.2167, 0.3755, 0.2117, 0.3741, 0.2119, 0.3612, 0.2169, 0.3621, 0.2169, 0.3621, 0.2119, 0.3612, 0.2133, 0.3227, 0.2179, 0.3228, 0.5466, 0.3463, 0.5514, 0.3454, 0.5528, 0.384, 0.5483, 0.3855, 0.5483, 0.3855, 0.5528, 0.384, 0.5541, 0.416, 0.5499, 0.4159, 0.2179, 0.3228, 0.2133, 0.3227, 0.2145, 0.2906, 0.2188, 0.2904, 0.2188, 0.2904, 0.2145, 0.2906, 0.215, 0.272, 0.2192, 0.2719, 0.5499, 0.4159, 0.5541, 0.416, 0.5545, 0.4347, 0.5504, 0.4346, 0.5504, 0.4346, 0.5545, 0.4347, 0.5559, 0.4803, 0.552, 0.4802, 0.2192, 0.2719, 0.215, 0.272, 0.2163, 0.2263, 0.2203, 0.2262, 0.5523, 0.5232, 0.5563, 0.5235, 0.5564, 0.5268, 0.5525, 0.5265, 0.2103, 0.2908, 0.2091, 0.2908, 0.2097, 0.2721, 0.2108, 0.2721, 0.2203, 0.2262, 0.2163, 0.2263, 0.2167, 0.1832, 0.2208, 0.1829, 0.552, 0.4802, 0.5559, 0.4803, 0.5563, 0.5235, 0.5523, 0.5232, 0.2095, 0.4794, 0.2069, 0.3857, 0.214, 0.3872, 0.2166, 0.5003, 0.1543, 0.8493, 0.137, 0.8493, 0.137, 0.7703, 0.1543, 0.7703, 0.577, 0.8225, 0.577, 0.8001, 0.5933, 0.8001, 0.5933, 0.8225, 0.2258, 0.2259, 0.2203, 0.2262, 0.2208, 0.1829, 0.2251, 0.1791, 0.5563, 0.5235, 0.5604, 0.5237, 0.5605, 0.5271, 0.5564, 0.5268, 0.2254, 0.2717, 0.2192, 0.2719, 0.2203, 0.2262, 0.2258, 0.2259, 0.2252, 0.2901, 0.2188, 0.2904, 0.2192, 0.2719, 0.2254, 0.2717, 0.2249, 0.3229, 0.2179, 0.3228, 0.2188, 0.2904, 0.2252, 0.2901, 0.2245, 0.3631, 0.2169, 0.3621, 0.2179, 0.3228, 0.2249, 0.3229, 0.2244, 0.377, 0.2167, 0.3755, 0.2169, 0.3621, 0.2245, 0.3631, 0.2243, 0.3891, 0.214, 0.3872, 0.2167, 0.3755, 0.2244, 0.377, 0.5465, 0.321, 0.5535, 0.3195, 0.5562, 0.3312, 0.5512, 0.3325, 0.5512, 0.3325, 0.5562, 0.3312, 0.5564, 0.3446, 0.5514, 0.3454, 0.5514, 0.3454, 0.5564, 0.3446, 0.5575, 0.3838, 0.5528, 0.384, 0.5528, 0.384, 0.5575, 0.3838, 0.5584, 0.4162, 0.5541, 0.416, 0.5541, 0.416, 0.5584, 0.4162, 0.5588, 0.4348, 0.5545, 0.4347, 0.5545, 0.4347, 0.5588, 0.4348, 0.5598, 0.4804, 0.5559, 0.4803, 0.2128, 0.1834, 0.2119, 0.1835, 0.212, 0.1802, 0.2129, 0.1801, 0.2208, 0.1829, 0.2167, 0.1832, 0.2169, 0.1798, 0.221, 0.1796, 0.5559, 0.4803, 0.5598, 0.4804, 0.5604, 0.5237, 0.5563, 0.5235, 0.5465, 0.321, 0.5491, 0.2272, 0.5561, 0.2063, 0.5535, 0.3195, 0.5397, 0.3236, 0.5421, 0.2338, 0.5491, 0.2272, 0.5465, 0.321, 0.2025, 0.4728, 0.2001, 0.383, 0.2069, 0.3857, 0.2095, 0.4794, 0.5116, 0.3201, 0.5087, 0.3192, 0.5087, 0.3192, 0.5088, 0.315, 0.5088, 0.315, 0.03777, 0.7733, 0.03777, 0.7962, 0.02048, 0.7962, 0.02048, 0.7733, 0.4338, 0.1852, 0.4305, 0.273, 0.4303, 0.2726, 0.4304, 0.1886, 0.09099, 0.4337, 0.1084, 0.4336, 0.1084, 0.5214, 0.09425, 0.5214, 0.3567, 0.7691, 0.3806, 0.7691, 0.3806, 0.783, 0.3567, 0.783, 0.2495, 0.7456, 0.2748, 0.7456, 0.2748, 0.7889, 0.2495, 0.7889, 0.1789, 0.3052, 0.184, 0.3068, 0.1691, 0.3089, 0.1694, 0.302, 0.49, 0.3407, 0.4854, 0.3375, 0.4882, 0.3362, 0.5208, 0.3282, 0.5303, 0.3364, 0.2025, 0.2944, 0.205, 0.2959, 0.2054, 0.3189, 0.1962, 0.3061, 0.1964, 0.3049, 0.1987, 0.299, 0.5434, 0.3468, 0.5466, 0.3463, 0.5483, 0.3855, 0.5458, 0.3865, 0.4142, 0.744, 0.4396, 0.744, 0.4396, 0.7719, 0.4142, 0.7719, 0.0, 0.0, 0.0, 0.0, 0.0, 0.0, 0.0, 0.0, 0.1964, 0.3049, 0.1962, 0.3061, 0.184, 0.3068, 0.1789, 0.3052, 0.5358, 0.4005, 0.5359, 0.4017, 0.5185, 0.4014, 0.5235, 0.3998, 0.3541, 0.7359, 0.3579, 0.7321, 0.3794, 0.7321, 0.3832, 0.7359, 0.3832, 0.741, 0.3806, 0.7436, 0.3567, 0.7436, 0.3541, 0.741, 0.2153, 0.7737, 0.1925, 0.7737, 0.1925, 0.7608, 0.2153, 0.7608, 0.1721, 0.3826, 0.1806, 0.3832, 0.1921, 0.3823, 0.172, 0.3865, 0.2516, 0.3659, 0.3221, 0.5216, 0.3441, 0.5711, 0.6201, 1.107, 0.2114, 0.3702, 0.706, 0.174, 0.6972, 0.174, 0.7004, 0.1675, 0.7071, 0.1675, 0.2495, 0.7372, 0.2748, 0.7372, 0.2748, 0.7456, 0.2495, 0.7456, 0.169, 0.322, 0.169, 0.322, 0.1677, 0.3653, 0.1681, 0.3652, 0.5085, 0.3846, 0.5085, 0.3846, 0.5077, 0.3414, 0.5073, 0.3414, 0.1721, 0.3762, 0.1728, 0.3757, 0.1806, 0.3832, 0.1721, 0.3826, 0.5117, 0.3932, 0.5086, 0.3933, 0.5085, 0.3846, 0.5085, 0.3846, 0.2153, 0.7608, 0.1925, 0.7608, 0.1925, 0.7558, 0.2153, 0.7558, 0.169, 0.3134, 0.1721, 0.3134, 0.169, 0.322, 0.169, 0.322, 0.5235, 0.3998, 0.5086, 0.3977, 0.5086, 0.3933, 0.5117, 0.3932, 0.5235, 0.3998, 0.5185, 0.4014, 0.5089, 0.4047, 0.5086, 0.3977, 0.1691, 0.3089, 0.184, 0.3068, 0.1721, 0.3134, 0.169, 0.3134, 0.2495, 0.7889, 0.2748, 0.7889, 0.2748, 0.7983, 0.2495, 0.7983, 0.5073, 0.3414, 0.5077, 0.3414, 0.5117, 0.3304, 0.5124, 0.3309, 0.2153, 0.8167, 0.1925, 0.8167, 0.1925, 0.7737, 0.2153, 0.7737, 0.1681, 0.3652, 0.1677, 0.3653, 0.1728, 0.3757, 0.1721, 0.3762, 0.2153, 0.8258, 0.1925, 0.8258, 0.1925, 0.8167, 0.2153, 0.8167, 0.01646, 0.8922, 0.0418, 0.8922, 0.04182, 0.9066, 0.01644, 0.9066, 0.1789, 0.3052, 0.1694, 0.302, 0.1662, 0.2978, 0.1662, 0.2978, 0.1771, 0.3016, 0.5124, 0.3309, 0.5117, 0.3304, 0.5116, 0.324, 0.5201, 0.3235, 0.01646, 0.8842, 0.0418, 0.8842, 0.0418, 0.8922, 0.01646, 0.8922, 0.262, 0.3675, 0.4687, 0.3391, 0.4687, 0.3391, 0.262, 0.3675, 0.4536, 0.548, 0.3472, 0.5583, 0.3472, 0.5583, 0.4536, 0.548, 0.4882, 0.3362, 0.4687, 0.3391, 0.262, 0.3675, 0.242, 0.3705, 0.2139, 0.3765, 0.5098, 0.3302, 0.7168, 0.76, 0.6995, 0.76, 0.6996, 0.7526, 0.7168, 0.7526, 0.7168, 0.7727, 0.6995, 0.7727, 0.6995, 0.76, 0.7168, 0.76, 0.5514, 0.5232, 0.5523, 0.5232, 0.5525, 0.5265, 0.5515, 0.5265, 0.5604, 0.5237, 0.5647, 0.5275, 0.5605, 0.5271, 0.2167, 0.1832, 0.2128, 0.1834, 0.2129, 0.1801, 0.2169, 0.1798, 0.5512, 0.4802, 0.552, 0.4802, 0.5523, 0.5232, 0.5514, 0.5232, 0.3167, 0.7608, 0.3167, 0.728, 0.3241, 0.728, 0.3241, 0.7608, 0.3022, 0.7608, 0.3022, 0.728, 0.3167, 0.728, 0.3167, 0.7608, 0.5458, 0.3865, 0.5483, 0.3855, 0.5499, 0.4159, 0.5487, 0.4158, 0.5445, 0.4107, 0.01456, 0.8803, 0.01775, 0.8766, 0.0405, 0.8766, 0.04369, 0.8803, 0.04369, 0.9061, 0.04182, 0.9066, 0.01644, 0.9066, 0.01456, 0.9061, 0.2069, 0.3857, 0.2001, 0.383, 0.2068, 0.3728, 0.2117, 0.3741, 0.2117, 0.3741, 0.2068, 0.3728, 0.207, 0.3604, 0.2119, 0.3612, 0.2119, 0.3612, 0.207, 0.3604, 0.2088, 0.3212, 0.2133, 0.3227, 0.2133, 0.3227, 0.2088, 0.3212, 0.2103, 0.2908, 0.2145, 0.2906, 0.2145, 0.2906, 0.2103, 0.2908, 0.2108, 0.2721, 0.215, 0.272, 0.215, 0.272, 0.2108, 0.2721, 0.2125, 0.2265, 0.2163, 0.2263, 0.07662, 0.8688, 0.09814, 0.8688, 0.09814, 0.8722, 0.07662, 0.8722, 0.2163, 0.2263, 0.2125, 0.2265, 0.2128, 0.1834, 0.2167, 0.1832, 0.6351, 0.7645, 0.635, 0.7268, 0.6392, 0.7264, 0.6392, 0.7658, 0.0, 0.0, 0.0, 0.0, 0.0, 0.0, 0.0, 0.0, 0.0, 0.0, 0.0, 0.0, 0.0, 0.0, 0.0, 0.0, 0.0, 0.0, 0.0, 0.0, 0.0, 0.0, 0.0, 0.0, 0.0, 0.0, 0.0, 0.0, 0.0, 0.0, 0.627, 0.7645, 0.627, 0.7268, 0.631, 0.7268, 0.631, 0.7645, 0.0, 0.0, 0.0, 0.0, 0.0, 0.0, 0.0, 0.0, 0.0, 0.0, 0.0, 0.0, 0.0, 0.0, 0.631, 0.7645, 0.631, 0.7268, 0.635, 0.7268, 0.6351, 0.7645, 0.6222, 0.7645, 0.6222, 0.7268, 0.627, 0.7268, 0.627, 0.7645, 0.0, 0.0, 0.0, 0.0, 0.0, 0.0, 0.0, 0.0, 0.4072, 0.8122, 0.4109, 0.8122, 0.4109, 0.8173, 0.4072, 0.8173, 0.47, 0.755, 0.4964, 0.755, 0.4964, 0.7679, 0.47, 0.7679, 0.7171, 0.4954, 0.7171, 0.4891, 0.7258, 0.4822, 0.7258, 0.5013, 0.498, 0.7556, 0.498, 0.7671, 0.4969, 0.7684, 0.4964, 0.7679, 0.4964, 0.755, 0.663, 0.7264, 0.663, 0.7658, 0.6613, 0.7654, 0.6613, 0.7525, 0.6614, 0.7396, 0.6614, 0.7267, 0.2282, 0.5125, 0.2316, 0.5068, 0.2527, 0.5073, 0.2497, 0.5136, 0.2285, 0.5131, 0.6971, 0.3051, 0.706, 0.3051, 0.706, 0.319, 0.6971, 0.319, 0.335, 0.8106, 0.335, 0.8329, 0.3259, 0.8342, 0.3259, 0.8097, 0.6971, 0.3928, 0.706, 0.3928, 0.706, 0.4115, 0.6971, 0.4115, 0.5923, 0.528, 0.5647, 0.5275, 0.5647, 0.5275, 0.5923, 0.528, 0.7168, 0.174, 0.7257, 0.174, 0.7257, 0.2928, 0.7168, 0.2928, 0.7168, 0.3928, 0.7257, 0.3928, 0.7257, 0.4115, 0.7168, 0.4115, 0.5653, 0.4808, 0.5649, 0.4349, 0.5649, 0.4349, 0.5653, 0.4808, 0.7168, 0.4115, 0.7257, 0.4115, 0.7257, 0.4579, 0.7168, 0.4579, 0.6952, 0.4579, 0.6952, 0.4808, 0.6952, 0.4808, 0.6952, 0.4579, 0.6971, 0.3597, 0.706, 0.3597, 0.706, 0.3928, 0.6971, 0.3928, 0.7276, 0.4113, 0.7276, 0.3928, 0.7276, 0.3928, 0.7276, 0.4113, 0.2527, 0.5073, 0.2316, 0.5068, 0.2316, 0.5068, 0.2527, 0.5073, 0.6971, 0.319, 0.706, 0.319, 0.706, 0.3597, 0.6971, 0.3597, 0.7168, 0.3597, 0.7257, 0.3597, 0.7257, 0.3928, 0.7168, 0.3928, 0.7168, 0.3051, 0.7257, 0.3051, 0.7257, 0.319, 0.7168, 0.319, 0.6952, 0.3051, 0.6952, 0.3189, 0.6952, 0.3189, 0.6952, 0.3051, 0.7168, 0.319, 0.7257, 0.319, 0.7257, 0.3597, 0.7168, 0.3597, 0.7096, 0.4837, 0.7058, 0.4837, 0.6971, 0.4579, 0.706, 0.4579, 0.6952, 0.2928, 0.6952, 0.3051, 0.6952, 0.3051, 0.6952, 0.2928, 0.2252, 0.2901, 0.2254, 0.2717, 0.2254, 0.2717, 0.2252, 0.2901, 0.7058, 0.4891, 0.7058, 0.4954, 0.6971, 0.5013, 0.6971, 0.4822, 0.5923, 0.1994, 0.5711, 0.1999, 0.5677, 0.1941, 0.568, 0.1935, 0.5892, 0.193, 0.5535, 0.3195, 0.5561, 0.2063, 0.5651, 0.2087, 0.5638, 0.3176, 0.1718, 0.4799, 0.1693, 0.3916, 0.172, 0.3865, 0.1921, 0.3823, 0.1924, 0.4709, 0.8243, 0.1661, 0.8243, 0.4966, 0.8221, 0.4966, 0.8221, 0.1661, 0.8221, 0.1661, 0.8221, 0.4966, 0.82, 0.4966, 0.82, 0.1661, 0.82, 0.1661, 0.82, 0.4966, 0.818, 0.4966, 0.818, 0.1661, 0.818, 0.1661, 0.818, 0.4966, 0.8162, 0.4966, 0.8162, 0.166, 0.8162, 0.166, 0.8162, 0.4966, 0.8148, 0.4965, 0.8148, 0.166, 0.9455, 0.4959, 0.9455, 0.1653, 0.9469, 0.1653, 0.9469, 0.4959, 0.9469, 0.4959, 0.9469, 0.1653, 0.9483, 0.1653, 0.9483, 0.4959, 0.9483, 0.4959, 0.9483, 0.1653, 0.9499, 0.1653, 0.9499, 0.4959, 0.9499, 0.4959, 0.9499, 0.1653, 0.9514, 0.1653, 0.9514, 0.4959, 0.9514, 0.4959, 0.9514, 0.1653, 0.9529, 0.1653, 0.9529, 0.4959, 0.9529, 0.4959, 0.9529, 0.1653, 0.9543, 0.1653, 0.9543, 0.4959, 0.8529, 0.4977, 0.8529, 0.1675, 0.8543, 0.1674, 0.8543, 0.4977, 0.8543, 0.4977, 0.8543, 0.1674, 0.856, 0.1673, 0.856, 0.4976, 0.856, 0.4976, 0.856, 0.1673, 0.858, 0.1673, 0.858, 0.4976, 0.858, 0.4976, 0.858, 0.1673, 0.8602, 0.1673, 0.8602, 0.4975, 0.8602, 0.4975, 0.8602, 0.1673, 0.8624, 0.1673, 0.8624, 0.4975, 0.8624, 0.4975, 0.8624, 0.1673, 0.8646, 0.1673, 0.8646, 0.4975, 0.8646, 0.4975, 0.8646, 0.1673, 0.8668, 0.1673, 0.8668, 0.4976, 0.8668, 0.4976, 0.8668, 0.1673, 0.8688, 0.1673, 0.8688, 0.4976, 0.8688, 0.4976, 0.8688, 0.1673, 0.8705, 0.1674, 0.8705, 0.4977, 0.8705, 0.4977, 0.8705, 0.1674, 0.8719, 0.1675, 0.8719, 0.4977, 0.963, 0.4959, 0.963, 0.1653, 0.9644, 0.1653, 0.9644, 0.4959, 0.9644, 0.4959, 0.9644, 0.1653, 0.9659, 0.1653, 0.9659, 0.4959, 0.9659, 0.4959, 0.9659, 0.1653, 0.9674, 0.1653, 0.9674, 0.4959, 0.9674, 0.4959, 0.9674, 0.1653, 0.9689, 0.1653, 0.9689, 0.4959, 0.9689, 0.4959, 0.9689, 0.1653, 0.9704, 0.1653, 0.9704, 0.4959, 0.9704, 0.4959, 0.9704, 0.1653, 0.9718, 0.1653, 0.9718, 0.4959, 0.8339, 0.166, 0.8339, 0.4965, 0.8324, 0.4966, 0.8324, 0.166, 0.8324, 0.166, 0.8324, 0.4966, 0.8307, 0.4966, 0.8307, 0.1661, 0.8307, 0.1661, 0.8307, 0.4966, 0.8287, 0.4966, 0.8287, 0.1661, 0.628, 0.8299, 0.6265, 0.8297, 0.6267, 0.8279, 0.628, 0.8281, 0.8287, 0.1661, 0.8287, 0.4966, 0.8266, 0.4966, 0.8266, 0.1661, 0.8266, 0.1661, 0.8266, 0.4966, 0.8243, 0.4966, 0.8243, 0.1661, 0.535, 0.8124, 0.5347, 0.8152, 0.5342, 0.818, 0.5333, 0.8205, 0.5323, 0.8226, 0.531, 0.8244, 0.5296, 0.8256, 0.5281, 0.8263, 0.5266, 0.8265, 0.5251, 0.8261, 0.5237, 0.8251, 0.5225, 0.8236, 0.5214, 0.8217, 0.5206, 0.8194, 0.52, 0.8168, 0.5197, 0.8139, 0.5197, 0.811, 0.52, 0.8082, 0.5206, 0.8054, 0.5214, 0.8029, 0.5225, 0.8008, 0.5237, 0.799, 0.5251, 0.7978, 0.5266, 0.7971, 0.5281, 0.7969, 0.5296, 0.7973, 0.531, 0.7983, 0.5323, 0.7998, 0.5333, 0.8017, 0.5342, 0.804, 0.5347, 0.8066, 0.535, 0.8095, 0.9831, 0.4942, 0.9821, 0.4942, 0.9821, 0.1648, 0.9831, 0.1648, 0.8646, 0.1673, 0.8624, 0.1673, 0.8624, 0.1659, 0.8644, 0.1659, 0.625, 0.8014, 0.6265, 0.8006, 0.6267, 0.8024, 0.6254, 0.8031, 0.6225, 0.8256, 0.6215, 0.8234, 0.6223, 0.8224, 0.6231, 0.8243, 0.6346, 0.8234, 0.6336, 0.8256, 0.6329, 0.8243, 0.6337, 0.8224, 0.6311, 0.8014, 0.6324, 0.8028, 0.6318, 0.8043, 0.6306, 0.8031, 0.8266, 0.4966, 0.8287, 0.4966, 0.8282, 0.498, 0.8263, 0.498, 0.6296, 0.8297, 0.628, 0.8299, 0.628, 0.8281, 0.6293, 0.8279, 0.6353, 0.8094, 0.6358, 0.8122, 0.6348, 0.8126, 0.6344, 0.8101, 0.6237, 0.8028, 0.625, 0.8014, 0.6254, 0.8031, 0.6242, 0.8043, 0.6237, 0.8274, 0.6225, 0.8256, 0.6231, 0.8243, 0.6242, 0.8259, 0.6353, 0.8208, 0.6346, 0.8234, 0.6337, 0.8224, 0.6344, 0.8201, 0.6296, 0.8006, 0.6311, 0.8014, 0.6306, 0.8031, 0.6293, 0.8024, 0.8221, 0.4966, 0.8243, 0.4966, 0.8243, 0.498, 0.8224, 0.498, 0.8243, 0.4966, 0.8266, 0.4966, 0.8263, 0.498, 0.8243, 0.498, 0.6311, 0.8288, 0.6296, 0.8297, 0.6293, 0.8279, 0.6306, 0.8271, 0.6346, 0.8069, 0.6353, 0.8094, 0.6344, 0.8101, 0.6337, 0.8079, 0.6225, 0.8046, 0.6237, 0.8028, 0.6242, 0.8043, 0.6231, 0.8059, 0.625, 0.8288, 0.6237, 0.8274, 0.6242, 0.8259, 0.6254, 0.8271, 0.6358, 0.818, 0.6353, 0.8208, 0.6344, 0.8201, 0.6348, 0.8177, 0.628, 0.8003, 0.6296, 0.8006, 0.6293, 0.8024, 0.628, 0.8021, 0.82, 0.4966, 0.8221, 0.4966, 0.8224, 0.498, 0.8205, 0.498, 0.6324, 0.8274, 0.6311, 0.8288, 0.6306, 0.8271, 0.6318, 0.8259, 0.6336, 0.8046, 0.6346, 0.8069, 0.6337, 0.8079, 0.6329, 0.8059, 0.6215, 0.8069, 0.6225, 0.8046, 0.6231, 0.8059, 0.6223, 0.8079, 0.6265, 0.8297, 0.625, 0.8288, 0.6254, 0.8271, 0.6267, 0.8279, 0.8624, 0.1673, 0.8602, 0.1673, 0.8604, 0.1659, 0.8624, 0.1659, 0.6265, 0.8006, 0.628, 0.8003, 0.628, 0.8021, 0.6267, 0.8024, 0.818, 0.4966, 0.82, 0.4966, 0.8205, 0.498, 0.8188, 0.498, 0.6336, 0.8256, 0.6324, 0.8274, 0.6318, 0.8259, 0.6329, 0.8243, 0.6324, 0.8028, 0.6336, 0.8046, 0.6329, 0.8059, 0.6318, 0.8043, 0.8287, 0.4966, 0.8307, 0.4966, 0.8299, 0.498, 0.8282, 0.498, 0.6223, 0.8151, 0.6224, 0.8174, 0.6212, 0.8177, 0.6211, 0.8151, 0.6224, 0.8174, 0.6228, 0.8197, 0.6216, 0.8201, 0.6212, 0.8177, 0.6228, 0.8197, 0.6234, 0.8217, 0.6223, 0.8224, 0.6216, 0.8201, 0.6234, 0.8217, 0.6241, 0.8234, 0.6231, 0.8243, 0.6223, 0.8224, 0.6241, 0.8234, 0.625, 0.8248, 0.6242, 0.8259, 0.6231, 0.8243, 0.625, 0.8248, 0.626, 0.8258, 0.6254, 0.8271, 0.6242, 0.8259, 0.626, 0.8258, 0.627, 0.8263, 0.6267, 0.8279, 0.6254, 0.8271, 0.627, 0.8263, 0.628, 0.8265, 0.628, 0.8281, 0.6267, 0.8279, 0.628, 0.8265, 0.629, 0.8263, 0.6293, 0.8279, 0.628, 0.8281, 0.629, 0.8263, 0.63, 0.8258, 0.6306, 0.8271, 0.6293, 0.8279, 0.63, 0.8258, 0.631, 0.8248, 0.6318, 0.8259, 0.6306, 0.8271, 0.631, 0.8248, 0.6319, 0.8234, 0.6329, 0.8243, 0.6318, 0.8259, 0.6319, 0.8234, 0.6326, 0.8217, 0.6337, 0.8224, 0.6329, 0.8243, 0.6326, 0.8217, 0.6332, 0.8197, 0.6344, 0.8201, 0.6337, 0.8224, 0.6332, 0.8197, 0.6336, 0.8174, 0.6348, 0.8177, 0.6344, 0.8201, 0.6336, 0.8174, 0.6337, 0.8151, 0.6349, 0.8151, 0.6348, 0.8177, 0.6337, 0.8151, 0.6336, 0.8128, 0.6348, 0.8126, 0.6349, 0.8151, 0.6336, 0.8128, 0.6332, 0.8106, 0.6344, 0.8101, 0.6348, 0.8126, 0.6332, 0.8106, 0.6326, 0.8086, 0.6337, 0.8079, 0.6344, 0.8101, 0.6326, 0.8086, 0.6319, 0.8068, 0.6329, 0.8059, 0.6337, 0.8079, 0.6319, 0.8068, 0.631, 0.8055, 0.6318, 0.8043, 0.6329, 0.8059, 0.631, 0.8055, 0.63, 0.8045, 0.6306, 0.8031, 0.6318, 0.8043, 0.63, 0.8045, 0.629, 0.8039, 0.6293, 0.8024, 0.6306, 0.8031, 0.629, 0.8039, 0.628, 0.8037, 0.628, 0.8021, 0.6293, 0.8024, 0.628, 0.8037, 0.627, 0.8039, 0.6267, 0.8024, 0.628, 0.8021, 0.627, 0.8039, 0.626, 0.8045, 0.6254, 0.8031, 0.6267, 0.8024, 0.626, 0.8045, 0.625, 0.8055, 0.6242, 0.8043, 0.6254, 0.8031, 0.625, 0.8055, 0.6241, 0.8068, 0.6231, 0.8059, 0.6242, 0.8043, 0.6241, 0.8068, 0.6234, 0.8086, 0.6223, 0.8079, 0.6231, 0.8059, 0.6234, 0.8086, 0.6228, 0.8106, 0.6216, 0.8101, 0.6223, 0.8079, 0.6228, 0.8106, 0.6224, 0.8128, 0.6212, 0.8126, 0.6216, 0.8101, 0.6224, 0.8128, 0.6223, 0.8151, 0.6211, 0.8151, 0.6212, 0.8126, 0.5597, 0.803, 0.5597, 0.8054, 0.5595, 0.8077, 0.559, 0.8099, 0.5583, 0.8118, 0.5575, 0.8135, 0.5565, 0.8148, 0.5555, 0.8157, 0.5545, 0.8162, 0.5534, 0.8163, 0.5525, 0.816, 0.5515, 0.8153, 0.5506, 0.8143, 0.5497, 0.8128, 0.5491, 0.811, 0.5486, 0.809, 0.5484, 0.8067, 0.5484, 0.8044, 0.5486, 0.8021, 0.5491, 0.7999, 0.5498, 0.7979, 0.5506, 0.7963, 0.5516, 0.795, 0.5526, 0.7941, 0.5536, 0.7936, 0.5546, 0.7935, 0.5556, 0.7938, 0.5566, 0.7944, 0.5575, 0.7955, 0.5583, 0.7969, 0.559, 0.7987, 0.5595, 0.8008, 0.89, 0.4942, 0.8889, 0.4943, 0.8889, 0.1648, 0.89, 0.1648, 0.9841, 0.4942, 0.9831, 0.4942, 0.9831, 0.1648, 0.9841, 0.1648, 0.8913, 0.4942, 0.89, 0.4942, 0.89, 0.1648, 0.8913, 0.1648, 0.9851, 0.4942, 0.9841, 0.4942, 0.9841, 0.1648, 0.9851, 0.1648, 0.8928, 0.4942, 0.8913, 0.4942, 0.8913, 0.1648, 0.8928, 0.1648, 0.928, 0.4938, 0.9262, 0.4938, 0.9262, 0.1647, 0.928, 0.1647, 0.9198, 0.4939, 0.9187, 0.494, 0.9187, 0.1648, 0.9198, 0.1648, 0.8946, 0.4942, 0.8928, 0.4942, 0.8928, 0.1648, 0.8946, 0.1648, 0.9297, 0.4939, 0.928, 0.4938, 0.928, 0.1647, 0.9297, 0.1647, 0.9211, 0.4939, 0.9198, 0.4939, 0.9198, 0.1648, 0.9211, 0.1647, 0.8964, 0.4942, 0.8946, 0.4942, 0.8946, 0.1648, 0.8964, 0.1648, 0.9313, 0.4939, 0.9297, 0.4939, 0.9297, 0.1647, 0.9313, 0.1647, 0.9227, 0.4939, 0.9211, 0.4939, 0.9211, 0.1647, 0.9227, 0.1647, 0.8981, 0.4942, 0.8964, 0.4942, 0.8964, 0.1648, 0.8981, 0.1648, 0.9326, 0.4939, 0.9313, 0.4939, 0.9313, 0.1647, 0.9326, 0.1648, 0.9244, 0.4938, 0.9227, 0.4939, 0.9227, 0.1647, 0.9244, 0.1647, 0.8999, 0.4942, 0.8981, 0.4942, 0.8981, 0.1648, 0.8999, 0.1648, 0.9337, 0.494, 0.9326, 0.4939, 0.9326, 0.1648, 0.9337, 0.1648, 0.9262, 0.4938, 0.9244, 0.4938, 0.9244, 0.1647, 0.9262, 0.1647, 0.9014, 0.4942, 0.8999, 0.4942, 0.8999, 0.1648, 0.9014, 0.1648, 0.996, 0.1648, 0.997, 0.1648, 0.997, 0.4942, 0.996, 0.4942, 0.9028, 0.4942, 0.9014, 0.4942, 0.9014, 0.1648, 0.9028, 0.1648, 0.995, 0.1648, 0.996, 0.1648, 0.996, 0.4942, 0.995, 0.4942, 0.9038, 0.4943, 0.9028, 0.4942, 0.9028, 0.1648, 0.9038, 0.1648, 0.994, 0.1648, 0.995, 0.1648, 0.995, 0.4942, 0.994, 0.4942, 0.9801, 0.4942, 0.9791, 0.4943, 0.9791, 0.1648, 0.9801, 0.1648, 0.993, 0.1648, 0.994, 0.1648, 0.994, 0.4942, 0.993, 0.4942, 0.9811, 0.4942, 0.9801, 0.4942, 0.9801, 0.1648, 0.9811, 0.1648, 0.992, 0.1648, 0.993, 0.1648, 0.993, 0.4942, 0.992, 0.4942, 0.9821, 0.4942, 0.9811, 0.4942, 0.9811, 0.1648, 0.9821, 0.1648, 0.991, 0.1647, 0.992, 0.1648, 0.992, 0.4942, 0.991, 0.4942, 0.2534, 0.1772, 0.2528, 0.1786, 0.2251, 0.1791, 0.2266, 0.1768, 0.2529, 0.1767, 0.5647, 0.5275, 0.5923, 0.528, 0.593, 0.5294, 0.5925, 0.53, 0.5661, 0.5298, 0.7171, 0.4837, 0.7133, 0.4837, 0.7168, 0.4579, 0.7257, 0.4579, 0.7058, 0.4837, 0.7058, 0.4891, 0.6971, 0.4822, 0.6971, 0.4579, 0.338, 0.7188, 0.338, 0.7237, 0.336, 0.7237, 0.336, 0.7188, 0.4644, 0.8027, 0.4644, 0.8081, 0.4609, 0.8054, 0.4588, 0.8039, 0.4756, 0.8018, 0.4754, 0.8081, 0.4702, 0.8032, 0.47, 0.8006, 0.426, 0.8182, 0.4222, 0.8182, 0.4222, 0.8116, 0.426, 0.8116, 0.4756, 0.7964, 0.4756, 0.8018, 0.47, 0.8006, 0.472, 0.7991, 0.4643, 0.7964, 0.4644, 0.8027, 0.4588, 0.8039, 0.4591, 0.8013, 0.4072, 0.8173, 0.4109, 0.8173, 0.4109, 0.8201, 0.4072, 0.8201, 0.6952, 0.4808, 0.6952, 0.5026, 0.6952, 0.5026, 0.6952, 0.4808, 0.7171, 0.4891, 0.7171, 0.4837, 0.7257, 0.4579, 0.7258, 0.4822, 0.4034, 0.8151, 0.3997, 0.8151, 0.3997, 0.8122, 0.4034, 0.8122, 0.0, 0.0, 0.0, 0.0, 0.0, 0.0, 0.0, 0.0, 0.4185, 0.8182, 0.4147, 0.8182, 0.4147, 0.8116, 0.4185, 0.8116, 0.0, 0.0, 0.0, 0.0, 0.0, 0.0, 0.338, 0.7091, 0.338, 0.7139, 0.336, 0.7139, 0.336, 0.7091, 0.7133, 0.4837, 0.7096, 0.4837, 0.706, 0.4579, 0.7168, 0.4579, 0.4969, 0.7288, 0.498, 0.73, 0.498, 0.7416, 0.4964, 0.7421, 0.4964, 0.7293, 0.7096, 0.4954, 0.7133, 0.4954, 0.7168, 0.5026, 0.706, 0.5026, 0.2243, 0.3891, 0.2244, 0.377, 0.2244, 0.377, 0.2243, 0.3891, 0.7168, 0.174, 0.706, 0.174, 0.7071, 0.1675, 0.7157, 0.1675, 0.6025, 0.7346, 0.5801, 0.7345, 0.5801, 0.7259, 0.5819, 0.7234, 0.6025, 0.724, 0.6025, 0.7452, 0.5801, 0.7457, 0.5801, 0.7345, 0.6025, 0.7346, 0.7276, 0.3596, 0.7276, 0.319, 0.7276, 0.319, 0.7276, 0.3596, 0.706, 0.4115, 0.7168, 0.4115, 0.7168, 0.4579, 0.706, 0.4579, 0.7276, 0.4578, 0.7276, 0.4115, 0.7276, 0.4115, 0.7276, 0.4578, 0.706, 0.3051, 0.7168, 0.3051, 0.7168, 0.319, 0.706, 0.319, 0.6025, 0.7558, 0.5819, 0.7567, 0.5801, 0.7543, 0.5801, 0.7457, 0.6025, 0.7452, 0.706, 0.319, 0.7168, 0.319, 0.7168, 0.3597, 0.706, 0.3597, 0.5641, 0.3435, 0.5639, 0.3297, 0.5639, 0.3297, 0.5641, 0.3435, 0.706, 0.3597, 0.7168, 0.3597, 0.7168, 0.3928, 0.706, 0.3928, 0.6971, 0.4115, 0.706, 0.4115, 0.706, 0.4579, 0.6971, 0.4579, 0.706, 0.3928, 0.7168, 0.3928, 0.7168, 0.4115, 0.706, 0.4115, 0.6952, 0.174, 0.6952, 0.2928, 0.6952, 0.2928, 0.6952, 0.174, 0.706, 0.2928, 0.7168, 0.2928, 0.7168, 0.3051, 0.706, 0.3051, 0.5651, 0.2087, 0.5652, 0.2, 0.5652, 0.2, 0.5651, 0.2087, 0.706, 0.174, 0.7168, 0.174, 0.7168, 0.2928, 0.706, 0.2928, 0.7133, 0.4954, 0.7171, 0.4954, 0.7258, 0.5013, 0.7258, 0.5026, 0.7168, 0.5026, 0.498, 0.7416, 0.498, 0.7556, 0.4964, 0.755, 0.4964, 0.7421, 0.47, 0.7293, 0.4964, 0.7293, 0.4964, 0.7421, 0.47, 0.7421, 0.47, 0.7421, 0.4964, 0.7421, 0.4964, 0.755, 0.47, 0.755, 0.4034, 0.8201, 0.3997, 0.8201, 0.3997, 0.8151, 0.4034, 0.8151, 0.0, 0.0, 0.0, 0.0, 0.0, 0.0, 0.0, 0.0, 0.0, 0.0, 0.0, 0.0, 0.0, 0.0, 0.0, 0.0, 0.0, 0.0, 0.0, 0.0, 0.0, 0.0, 0.0, 0.0, 0.0, 0.0, 0.0, 0.0, 0.0, 0.0, 0.0, 0.0, 0.0, 0.0, 0.0, 0.0, 0.0, 0.0, 0.0, 0.0, 0.0, 0.0, 0.5023, 0.8081, 0.5023, 0.7964, 0.5061, 0.7964, 0.5061, 0.8081, 0.4811, 0.8038, 0.4814, 0.8012, 0.4866, 0.7964, 0.4866, 0.8081, 0.4831, 0.8053, 0.4922, 0.8007, 0.4942, 0.7992, 0.4977, 0.7964, 0.4977, 0.8081, 0.4925, 0.8033, 0.07662, 0.7618, 0.07282, 0.7622, 0.07282, 0.7618, 0.07282, 0.7618, 0.5487, 0.4158, 0.5449, 0.4156, 0.5446, 0.412, 0.5445, 0.4107, 0.07662, 0.7806, 0.07662, 0.826, 0.07282, 0.826, 0.07282, 0.781, 0.5493, 0.4346, 0.5512, 0.4802, 0.5474, 0.48, 0.5455, 0.4345, 0.5512, 0.4802, 0.5514, 0.5232, 0.5476, 0.5229, 0.5474, 0.48, 0.07662, 0.826, 0.07662, 0.8688, 0.07282, 0.8688, 0.07282, 0.8262, 0.07662, 0.7618, 0.07662, 0.7806, 0.07282, 0.7806, 0.07282, 0.7622, 0.5487, 0.4158, 0.5493, 0.4346, 0.5455, 0.4345, 0.5449, 0.4156, 0.212, 0.1802, 0.2119, 0.1835, 0.208, 0.1837, 0.2082, 0.1804, 0.09814, 0.8722, 0.09814, 0.8688, 0.1019, 0.8693, 0.1019, 0.8722, 0.07662, 0.7806, 0.09814, 0.7806, 0.09814, 0.826, 0.07662, 0.826, 0.3567, 0.7436, 0.3541, 0.7442, 0.3541, 0.7436, 0.1964, 0.3049, 0.1968, 0.3012, 0.1987, 0.299, 0.3567, 0.7691, 0.3567, 0.783, 0.3567, 0.783, 0.3541, 0.7791, 0.3541, 0.7691, 0.3567, 0.7436, 0.3567, 0.7691, 0.3541, 0.7668, 0.3541, 0.7442, 0.1964, 0.3049, 0.1789, 0.3052, 0.1771, 0.3016, 0.1968, 0.3012, 0.1925, 0.8304, 0.2153, 0.8304, 0.2159, 0.8412, 0.2159, 0.8412, 0.1919, 0.8412, 0.1919, 0.8412, 0.1925, 0.7515, 0.1893, 0.7525, 0.1893, 0.7515, 0.1893, 0.7515, 0.1925, 0.7515, 0.2153, 0.7558, 0.2153, 0.7515, 0.2185, 0.7525, 0.2185, 0.7558, 0.1925, 0.7608, 0.1925, 0.7737, 0.1893, 0.7722, 0.1893, 0.761, 0.2153, 0.8167, 0.2153, 0.7737, 0.2185, 0.7741, 0.2185, 0.8167, 0.1925, 0.8258, 0.1925, 0.8304, 0.1893, 0.8302, 0.1893, 0.8258, 0.2153, 0.8258, 0.2153, 0.8167, 0.2185, 0.8172, 0.2185, 0.8258, 0.1925, 0.7737, 0.1925, 0.8167, 0.1893, 0.8167, 0.1893, 0.7741, 0.1925, 0.8167, 0.1925, 0.8258, 0.1893, 0.8258, 0.1893, 0.8172, 0.2153, 0.8304, 0.2153, 0.8258, 0.2185, 0.8258, 0.2185, 0.8302, 0.2153, 0.7737, 0.2153, 0.7608, 0.2185, 0.761, 0.2185, 0.7722, 0.1925, 0.7558, 0.1925, 0.7608, 0.1893, 0.7608, 0.1893, 0.7565, 0.2153, 0.7608, 0.2153, 0.7558, 0.2185, 0.7565, 0.2185, 0.7608, 0.1925, 0.7515, 0.1925, 0.7558, 0.1893, 0.7558, 0.1893, 0.7525, 0.1925, 0.8304, 0.1919, 0.8412, 0.1893, 0.8374, 0.1893, 0.8304, 0.5086, 0.3977, 0.5089, 0.4047, 0.5056, 0.4058, 0.5053, 0.3979, 0.2153, 0.7558, 0.1925, 0.7558, 0.1925, 0.7515, 0.2153, 0.7515, 0.5651, 0.2087, 0.5648, 0.1999, 0.5652, 0.2, 0.5652, 0.2, 0.6092, 0.8256, 0.6092, 0.8332, 0.6072, 0.8317, 0.6046, 0.8297, 0.137, 0.757, 0.137, 0.7626, 0.1311, 0.7591, 0.0908, 0.4341, 0.08489, 0.4415, 0.08873, 0.428, 0.4479, 0.1852, 0.4338, 0.1852, 0.4341, 0.1767, 0.4479, 0.1767, 0.02048, 0.7733, 0.02048, 0.7962, 0.01456, 0.7962, 0.01456, 0.7737, 0.03777, 0.7962, 0.03777, 0.7733, 0.04369, 0.7737, 0.04369, 0.7962, 0.6995, 0.8898, 0.6995, 0.9074, 0.6936, 0.9074, 0.6936, 0.8898, 0.02048, 0.7962, 0.02048, 0.8142, 0.01456, 0.8114, 0.01456, 0.7962, 0.6995, 0.8717, 0.6995, 0.8898, 0.6936, 0.8869, 0.6936, 0.8717, 0.7168, 0.8898, 0.7168, 0.8717, 0.7228, 0.8717, 0.7228, 0.8869, 0.03777, 0.8142, 0.03777, 0.7962, 0.04369, 0.7962, 0.04369, 0.8114, 0.02048, 0.8142, 0.02048, 0.8405, 0.01456, 0.8373, 0.01456, 0.8142, 0.6995, 0.8397, 0.6995, 0.8717, 0.6936, 0.8679, 0.6936, 0.8397, 0.4615, 0.2793, 0.4817, 0.2922, 0.4815, 0.3006, 0.4616, 0.2878, 0.4837, 0.2063, 0.4612, 0.1915, 0.4612, 0.1829, 0.4839, 0.1978, 0.6995, 0.8152, 0.6995, 0.8397, 0.6936, 0.8357, 0.6936, 0.8152, 0.5005, 0.22, 0.4837, 0.2063, 0.4839, 0.1978, 0.501, 0.2117, 0.02048, 0.8405, 0.02048, 0.8588, 0.01456, 0.8564, 0.01456, 0.8405, 0.6995, 0.8003, 0.6995, 0.8152, 0.6936, 0.8122, 0.6936, 0.8003, 0.4817, 0.2922, 0.4958, 0.2997, 0.4953, 0.308, 0.4815, 0.3006, 0.5114, 0.2267, 0.5005, 0.22, 0.501, 0.2117, 0.5116, 0.2183, 0.2166, 0.5003, 0.2256, 0.498, 0.2251, 0.5068, 0.2168, 0.509, 0.5319, 0.2357, 0.5114, 0.2267, 0.5116, 0.2183, 0.5319, 0.2271, 0.1718, 0.4799, 0.1924, 0.4709, 0.1924, 0.4795, 0.1721, 0.4884, 0.5421, 0.2338, 0.5319, 0.2357, 0.5319, 0.2271, 0.5423, 0.2252, 0.2025, 0.4728, 0.2095, 0.4794, 0.2098, 0.4883, 0.2028, 0.4815, 0.5561, 0.2063, 0.5491, 0.2272, 0.5493, 0.2184, 0.5563, 0.1976, 0.2095, 0.4794, 0.2166, 0.5003, 0.2168, 0.509, 0.2098, 0.4883, 0.5651, 0.2087, 0.5561, 0.2063, 0.5563, 0.1976, 0.5648, 0.1999, 0.1543, 0.8493, 0.1543, 0.7703, 0.1602, 0.7629, 0.1602, 0.8468, 0.1543, 0.7703, 0.137, 0.7703, 0.137, 0.757, 0.1543, 0.757, 0.137, 0.7703, 0.137, 0.8493, 0.1311, 0.8468, 0.1311, 0.7629, 0.6995, 0.9074, 0.6995, 0.9175, 0.6936, 0.9145, 0.6936, 0.9109, 0.1543, 0.757, 0.1543, 0.7542, 0.1602, 0.7588, 0.1602, 0.7591, 0.137, 0.7542, 0.137, 0.757, 0.1311, 0.7591, 0.1311, 0.7588, 0.7168, 0.9175, 0.7168, 0.9074, 0.7228, 0.9109, 0.7228, 0.9145, 0.5491, 0.2272, 0.5421, 0.2338, 0.5423, 0.2252, 0.5493, 0.2184, 0.1924, 0.4709, 0.2025, 0.4728, 0.2028, 0.4815, 0.1924, 0.4795, 0.1693, 0.3916, 0.1563, 0.4069, 0.1558, 0.3986, 0.1665, 0.3897, 0.4958, 0.2997, 0.5088, 0.315, 0.506, 0.3169, 0.4953, 0.308, 0.6995, 0.9074, 0.6995, 0.8898, 0.7168, 0.8898, 0.7168, 0.9074, 0.5923, 0.528, 0.5942, 0.5268, 0.5941, 0.528, 0.5929, 0.528, 0.7258, 0.5013, 0.7276, 0.5026, 0.7267, 0.5026, 0.7258, 0.5026, 0.6971, 0.4822, 0.6971, 0.5013, 0.6952, 0.5026, 0.6952, 0.4808, 0.7257, 0.3051, 0.7257, 0.2928, 0.7276, 0.2928, 0.7276, 0.3051, 0.7257, 0.2928, 0.7257, 0.174, 0.7276, 0.174, 0.7276, 0.2928, 0.6972, 0.174, 0.6971, 0.2928, 0.6952, 0.2928, 0.6952, 0.174, 0.6971, 0.2928, 0.6971, 0.3051, 0.6952, 0.3051, 0.6952, 0.2928, 0.7257, 0.319, 0.7257, 0.3051, 0.7276, 0.3051, 0.7276, 0.3189, 0.6971, 0.3928, 0.6971, 0.4115, 0.6952, 0.4113, 0.6952, 0.3928, 0.7257, 0.4579, 0.7257, 0.4115, 0.7276, 0.4115, 0.7276, 0.4578, 0.7257, 0.4115, 0.7257, 0.3928, 0.7276, 0.3928, 0.7276, 0.4113, 0.6971, 0.3597, 0.6971, 0.3928, 0.6952, 0.3927, 0.6952, 0.3597, 0.7257, 0.3928, 0.7257, 0.3597, 0.7276, 0.3597, 0.7276, 0.3927, 0.6971, 0.319, 0.6971, 0.3597, 0.6952, 0.3596, 0.6952, 0.319, 0.7257, 0.3597, 0.7257, 0.319, 0.7276, 0.319, 0.7276, 0.3596, 0.6971, 0.3051, 0.6971, 0.319, 0.6952, 0.3189, 0.6952, 0.3051, 0.6971, 0.4115, 0.6971, 0.4579, 0.6952, 0.4578, 0.6952, 0.4115, 0.7258, 0.4822, 0.7257, 0.4579, 0.7276, 0.4579, 0.7276, 0.4808, 0.5923, 0.1994, 0.5892, 0.193, 0.5911, 0.193, 0.5937, 0.1984, 0.2497, 0.5136, 0.2527, 0.5073, 0.2542, 0.5082, 0.2516, 0.5137, 0.6971, 0.4579, 0.6971, 0.4822, 0.6952, 0.4808, 0.6952, 0.4579, 0.7258, 0.5013, 0.7258, 0.4822, 0.7276, 0.4808, 0.7276, 0.5026, 0.6972, 0.174, 0.706, 0.174, 0.706, 0.2928, 0.6971, 0.2928, 0.2258, 0.2259, 0.2251, 0.1791, 0.2251, 0.1791, 0.2258, 0.2259, 0.5638, 0.3176, 0.5651, 0.2087, 0.5651, 0.2087, 0.5638, 0.3176, 0.6952, 0.319, 0.6952, 0.3596, 0.6952, 0.3596, 0.6952, 0.319, 0.7896, 0.3617, 0.7896, 0.3737, 0.7896, 0.3737, 0.7896, 0.3617, 0.6072, 0.8317, 0.6092, 0.8332, 0.6092, 0.8332, 0.6072, 0.8317, 0.7276, 0.3927, 0.7276, 0.3597, 0.7276, 0.3597, 0.7276, 0.3927, 0.7896, 0.1638, 0.7896, 0.2105, 0.7896, 0.2105, 0.7896, 0.1638, 0.5651, 0.2087, 0.5652, 0.2, 0.5652, 0.2, 0.5651, 0.2087, 0.6952, 0.3597, 0.6952, 0.3927, 0.6952, 0.3927, 0.6952, 0.3597, 0.2254, 0.2717, 0.2258, 0.2259, 0.2258, 0.2259, 0.2254, 0.2717, 0.2243, 0.3891, 0.2244, 0.377, 0.2244, 0.377, 0.2243, 0.3891, 0.2251, 0.1791, 0.2528, 0.1786, 0.2528, 0.1786, 0.2251, 0.1791, 0.7276, 0.4113, 0.7276, 0.3928, 0.7276, 0.3928, 0.7276, 0.4113, 0.2527, 0.5073, 0.2316, 0.5068, 0.2316, 0.5068, 0.2527, 0.5073, 0.5641, 0.3435, 0.5639, 0.3297, 0.5639, 0.3297, 0.5641, 0.3435, 0.5923, 0.528, 0.5647, 0.5275, 0.5647, 0.5275, 0.5923, 0.528, 0.6072, 0.8317, 0.6092, 0.8332, 0.6092, 0.8332, 0.6072, 0.8317, 0.7896, 0.3076, 0.7896, 0.3478, 0.7896, 0.3478, 0.7896, 0.3076, 0.7276, 0.5026, 0.7276, 0.4808, 0.7276, 0.4808, 0.7276, 0.5026, 0.7276, 0.3189, 0.7276, 0.3051, 0.7276, 0.3051, 0.7276, 0.3189, 0.6952, 0.4115, 0.6952, 0.4578, 0.6952, 0.4578, 0.6952, 0.4115, 0.7276, 0.3051, 0.7276, 0.2928, 0.7276, 0.2928, 0.7276, 0.3051, 0.6952, 0.3597, 0.6952, 0.3927, 0.6952, 0.3927, 0.6952, 0.3597, 0.2244, 0.377, 0.2245, 0.3631, 0.2245, 0.3631, 0.2244, 0.377, 0.7896, 0.2564, 0.7896, 0.2748, 0.7896, 0.2748, 0.7896, 0.2564, 0.2254, 0.2717, 0.2258, 0.2259, 0.2258, 0.2259, 0.2254, 0.2717, 0.2249, 0.3229, 0.2252, 0.2901, 0.2252, 0.2901, 0.2249, 0.3229, 0.7896, 0.1638, 0.7896, 0.2105, 0.7896, 0.2105, 0.7896, 0.1638, 0.5711, 0.1999, 0.5923, 0.1994, 0.5923, 0.1994, 0.5711, 0.1999, 0.7276, 0.4808, 0.7276, 0.4579, 0.7276, 0.4579, 0.7276, 0.4808, 0.7896, 0.3617, 0.7896, 0.3737, 0.7896, 0.3737, 0.7896, 0.3617, 0.7276, 0.2928, 0.7276, 0.174, 0.7276, 0.174, 0.7276, 0.2928, 0.7276, 0.3927, 0.7276, 0.3597, 0.7276, 0.3597, 0.7276, 0.3927, 0.6952, 0.3928, 0.6952, 0.4113, 0.6952, 0.4113, 0.6952, 0.3928, 0.2258, 0.2259, 0.2251, 0.1791, 0.2251, 0.1791, 0.2258, 0.2259, 0.2251, 0.1791, 0.2528, 0.1786, 0.2528, 0.1786, 0.2251, 0.1791, 0.5648, 0.4165, 0.5644, 0.3837, 0.5644, 0.3837, 0.5648, 0.4165, 0.2256, 0.498, 0.2243, 0.3891, 0.2243, 0.3891, 0.2256, 0.498, 0.2245, 0.3631, 0.2249, 0.3229, 0.2249, 0.3229, 0.2245, 0.3631, 0.6952, 0.319, 0.6952, 0.3596, 0.6952, 0.3596, 0.6952, 0.319, 0.5653, 0.4808, 0.5922, 0.4832, 0.5923, 0.5062, 0.5923, 0.528, 0.5647, 0.5275, 0.2244, 0.377, 0.2527, 0.3762, 0.2527, 0.3885, 0.2243, 0.3891, 0.2252, 0.2901, 0.2527, 0.2885, 0.2527, 0.3216, 0.2249, 0.3229, 0.2249, 0.3229, 0.2527, 0.3216, 0.2527, 0.3623, 0.2245, 0.3631, 0.2258, 0.2259, 0.2527, 0.2235, 0.2527, 0.2699, 0.2254, 0.2717, 0.5641, 0.3435, 0.5922, 0.3443, 0.5922, 0.385, 0.5644, 0.3837, 0.2245, 0.3631, 0.2527, 0.3623, 0.2527, 0.3762, 0.2244, 0.377, 0.2254, 0.2717, 0.2527, 0.2699, 0.2527, 0.2885, 0.2252, 0.2901, 0.5648, 0.4165, 0.5922, 0.4181, 0.5922, 0.4367, 0.5649, 0.4349, 0.2251, 0.1791, 0.2528, 0.1786, 0.2527, 0.2005, 0.2527, 0.2235, 0.2258, 0.2259, 0.2243, 0.3891, 0.2527, 0.3885, 0.2527, 0.5073, 0.2316, 0.5068, 0.2256, 0.498, 0.5649, 0.4349, 0.5922, 0.4367, 0.5922, 0.4832, 0.5653, 0.4808, 0.5639, 0.3297, 0.5922, 0.3305, 0.5922, 0.3443, 0.5641, 0.3435, 0.5644, 0.3837, 0.5922, 0.385, 0.5922, 0.4181, 0.5648, 0.4165, 0.5638, 0.3176, 0.5922, 0.3181, 0.5922, 0.3305, 0.5639, 0.3297, 0.5651, 0.2087, 0.5711, 0.1999, 0.5923, 0.1994, 0.5922, 0.3181, 0.5638, 0.3176, 0.7276, 0.3596, 0.7276, 0.319, 0.7276, 0.319, 0.7276, 0.3596, 0.2256, 0.498, 0.2243, 0.3891, 0.2243, 0.3891, 0.2256, 0.498, 0.2252, 0.2901, 0.2254, 0.2717, 0.2254, 0.2717, 0.2252, 0.2901, 0.6952, 0.3051, 0.6952, 0.3189, 0.6952, 0.3189, 0.6952, 0.3051, 0.6952, 0.4808, 0.6952, 0.5026, 0.6952, 0.5026, 0.6952, 0.4808, 0.5653, 0.4808, 0.5649, 0.4349, 0.5649, 0.4349, 0.5653, 0.4808, 0.6952, 0.4115, 0.6952, 0.4578, 0.6952, 0.4578, 0.6952, 0.4115, 0.7276, 0.3051, 0.7276, 0.2928, 0.7276, 0.2928, 0.7276, 0.3051, 0.7896, 0.2564, 0.7896, 0.2748, 0.7896, 0.2748, 0.7896, 0.2564, 0.7276, 0.4808, 0.7276, 0.4579, 0.7276, 0.4579, 0.7276, 0.4808, 0.7276, 0.2928, 0.7276, 0.174, 0.7276, 0.174, 0.7276, 0.2928, 0.2249, 0.3229, 0.2252, 0.2901, 0.2252, 0.2901, 0.2249, 0.3229, 0.6952, 0.4579, 0.6952, 0.4808, 0.6952, 0.4808, 0.6952, 0.4579, 0.6952, 0.174, 0.6952, 0.2928, 0.6952, 0.2928, 0.6952, 0.174, 0.5648, 0.4165, 0.5644, 0.3837, 0.5644, 0.3837, 0.5648, 0.4165, 0.7276, 0.5026, 0.7276, 0.4808, 0.7276, 0.4808, 0.7276, 0.5026, 0.6952, 0.2928, 0.6952, 0.3051, 0.6952, 0.3051, 0.6952, 0.2928, 0.2245, 0.3631, 0.2249, 0.3229, 0.2249, 0.3229, 0.2245, 0.3631, 0.5711, 0.1999, 0.5923, 0.1994, 0.5923, 0.1994, 0.5711, 0.1999, 0.7276, 0.3189, 0.7276, 0.3051, 0.7276, 0.3051, 0.7276, 0.3189, 0.7896, 0.3076, 0.7896, 0.3478, 0.7896, 0.3478, 0.7896, 0.3076, 0.6952, 0.3928, 0.6952, 0.4113, 0.6952, 0.4113, 0.6952, 0.3928, 0.2244, 0.377, 0.2245, 0.3631, 0.2245, 0.3631, 0.2244, 0.377, 0.7276, 0.4578, 0.7276, 0.4115, 0.7276, 0.4115, 0.7276, 0.4578, 0.4854, 0.3375, 0.49, 0.3407, 0.49, 0.3407, 0.4852, 0.3374, 0.4536, 0.548, 0.3472, 0.5583, 0.3472, 0.5583, 0.4536, 0.548, 0.3472, 0.5583, 0.2675, 0.3643, 0.4742, 0.3424, 0.4536, 0.548, 0.2068, 0.3728, 0.2031, 0.3718, 0.2038, 0.3598, 0.207, 0.3604, 0.3221, 0.5216, 0.2516, 0.3659, 0.2516, 0.3659, 0.319, 0.5147, 0.2516, 0.3659, 0.247, 0.3691, 0.2468, 0.3693, 0.2516, 0.3659, 0.2516, 0.3659, 0.2471, 0.369, 0.2474, 0.3688, 0.2506, 0.3667, 0.2516, 0.3659, 0.3195, 0.5159, 0.2516, 0.3659, 0.2516, 0.3659, 0.3118, 0.499, 0.4852, 0.3374, 0.49, 0.3407, 0.49, 0.3407, 0.4855, 0.3376, 0.4687, 0.3391, 0.4858, 0.3378, 0.489, 0.34, 0.4742, 0.3424, 0.2675, 0.3643, 0.2506, 0.3667, 0.2474, 0.3688, 0.262, 0.3675, 0.49, 0.3407, 0.4681, 0.501, 0.4706, 0.4829, 0.49, 0.3407, 0.4855, 0.3376, 0.49, 0.3407, 0.49, 0.3407, 0.489, 0.34, 0.4858, 0.3378, 0.4536, 0.548, 0.3472, 0.5583, 0.3472, 0.5583, 0.4536, 0.548, 0.49, 0.3407, 0.4683, 0.4998, 0.4681, 0.501, 0.49, 0.3407, 0.319, 0.5147, 0.2516, 0.3659, 0.2516, 0.3659, 0.3195, 0.5159, 0.2516, 0.3659, 0.2468, 0.3693, 0.2471, 0.369, 0.2516, 0.3659, 0.262, 0.3675, 0.4687, 0.3391, 0.4687, 0.3391, 0.262, 0.3675, 0.5116, 0.3201, 0.5088, 0.315, 0.5114, 0.2267, 0.5319, 0.2357, 0.5317, 0.3243, 0.242, 0.3705, 0.247, 0.3691, 0.2516, 0.3659, 0.2114, 0.3702, 0.2028, 0.3784, 0.49, 0.3407, 0.4673, 0.5071, 0.4683, 0.4998, 0.49, 0.3407, 0.4604, 0.56, 0.4673, 0.5071, 0.49, 0.3407, 0.5303, 0.3364, 0.3498, 1.141, 0.2001, 0.383, 0.1921, 0.3823, 0.2031, 0.3718, 0.2068, 0.3728, 0.5426, 0.3348, 0.5464, 0.3338, 0.5466, 0.3463, 0.5434, 0.3468, 0.4854, 0.3375, 0.4846, 0.3369, 0.4882, 0.3362, 0.262, 0.3675, 0.2461, 0.3697, 0.242, 0.3705, 0.3221, 0.5216, 0.339, 0.5591, 0.3441, 0.5711, 0.4536, 0.548, 0.4618, 0.5472, 0.4604, 0.56, 0.2675, 0.3643, 0.2732, 0.4135, 0.2506, 0.3667, 0.49, 0.3407, 0.49, 0.3407, 0.489, 0.34, 0.4855, 0.3376, 0.4858, 0.3378, 0.4687, 0.3391, 0.4687, 0.3391, 0.2675, 0.3643, 0.3472, 0.5583, 0.3118, 0.499, 0.2516, 0.3659, 0.49, 0.3407, 0.4706, 0.4829, 0.4536, 0.548, 0.4742, 0.3424, 0.2468, 0.3693, 0.247, 0.3691, 0.262, 0.3675, 0.262, 0.3675, 0.3195, 0.5159, 0.3118, 0.499, 0.3472, 0.5583, 0.3472, 0.5583, 0.4683, 0.4998, 0.4673, 0.5071, 0.4536, 0.548, 0.4536, 0.548, 0.4852, 0.3374, 0.4855, 0.3376, 0.4687, 0.3391, 0.4687, 0.3391, 0.2474, 0.3688, 0.2471, 0.369, 0.262, 0.3675, 0.262, 0.3675, 0.319, 0.5147, 0.3195, 0.5159, 0.3472, 0.5583, 0.3472, 0.5583, 0.4706, 0.4829, 0.4681, 0.501, 0.4536, 0.548, 0.4536, 0.548, 0.2471, 0.369, 0.2468, 0.3693, 0.262, 0.3675, 0.262, 0.3675, 0.4681, 0.501, 0.4683, 0.4998, 0.4536, 0.548, 0.4536, 0.548, 0.4854, 0.3375, 0.4852, 0.3374, 0.4687, 0.3391, 0.4687, 0.3391, 0.3221, 0.5216, 0.319, 0.5147, 0.3472, 0.5583, 0.3472, 0.5583, 0.262, 0.3675, 0.4687, 0.3391, 0.4687, 0.3391, 0.262, 0.3675, 0.4142, 0.744, 0.4142, 0.7719, 0.4124, 0.7719, 0.4124, 0.7321, 0.5434, 0.3468, 0.5458, 0.3865, 0.543, 0.3873, 0.5415, 0.3592, 0.2114, 0.3702, 0.6201, 1.107, 0.4124, 0.7321, 0.2011, 0.3713, 0.5426, 0.3348, 0.5434, 0.3468, 0.5408, 0.3472, 0.5406, 0.3354, 0.2028, 0.3784, 0.2114, 0.3702, 0.2031, 0.3718, 0.1921, 0.3823, 0.5317, 0.3243, 0.5426, 0.3348, 0.5303, 0.3364, 0.5208, 0.3282, 0.4396, 0.7829, 0.4396, 0.7719, 0.4415, 0.7719, 0.4415, 0.7829, 0.3167, 0.728, 0.3022, 0.728, 0.3022, 0.7255, 0.3139, 0.7255, 0.4142, 0.7719, 0.4142, 0.7829, 0.4124, 0.7829, 0.4124, 0.7719, 0.3022, 0.7608, 0.3167, 0.7608, 0.3139, 0.7632, 0.3022, 0.7632, 0.3241, 0.728, 0.3167, 0.728, 0.3167, 0.7255, 0.3241, 0.7255, 0.1728, 0.3757, 0.1677, 0.3653, 0.17, 0.3651, 0.1746, 0.3745, 0.1721, 0.3134, 0.184, 0.3068, 0.1812, 0.3097, 0.1743, 0.3134, 0.2748, 0.7983, 0.2748, 0.7889, 0.2767, 0.7889, 0.2767, 0.7981, 0.2748, 0.7889, 0.2748, 0.7456, 0.2767, 0.7459, 0.2767, 0.7889, 0.1677, 0.3653, 0.169, 0.322, 0.1713, 0.3217, 0.17, 0.3651, 0.2748, 0.7456, 0.2748, 0.7372, 0.2767, 0.7383, 0.2767, 0.7456, 0.169, 0.322, 0.1721, 0.3134, 0.1743, 0.3134, 0.1713, 0.3217, 0.1806, 0.3832, 0.1728, 0.3757, 0.1746, 0.3745, 0.181, 0.3807, 0.0418, 0.8922, 0.0418, 0.8842, 0.04369, 0.8842, 0.04369, 0.8922, 0.1921, 0.3823, 0.1806, 0.3832, 0.181, 0.3807, 0.1921, 0.3799, 0.04182, 0.9066, 0.0418, 0.8922, 0.04369, 0.8922, 0.04369, 0.9065, 0.207, 0.3604, 0.2038, 0.3598, 0.2063, 0.3201, 0.2088, 0.3212])
me_cube.materials.append(mat_material_001)
me_cube.use_remesh_preserve_volume = False
me_cube.use_remesh_preserve_attributes = False
me_cube.use_mirror_y = True
me_cube.use_mirror_vertex_groups = False
me_cube.use_paint_bone_selection = False
me_cube.use_paint_mask = True
me_cube.update()

# ---- objects
ob_cube = bpy.data.objects.new('Cube', me_cube)
ob_light = bpy.data.objects.new('Light', light_light)
ob_camera = bpy.data.objects.new('Camera', cam_camera)
ob_empty = bpy.data.objects.new('Empty', None)
ob_empty_001 = bpy.data.objects.new('Empty.001', None)

# ---- transforms, parenting, visibility, modifiers, constraints
ob_cube.location = (5.685, 2.935, -0.9807)
ob_cube.scale = (0.3535, 0.5137, 0.5137)
ob_cube.lock_rotations_4d = False
ob_cube.empty_display_type = 'ARROWS'
ob_cube.lineart.crease_threshold = 0.0
ob_cube.use_mesh_mirror_y = True
_vg = ob_cube.vertex_groups.new(name='Group')
ob_light.location = (4.076, 1.005, 5.904)
ob_light.rotation_euler = (0.6503, 0.05522, 1.866)
ob_light.lock_rotations_4d = False
ob_light.empty_display_type = 'ARROWS'
ob_light.color = (0.0, 0.0, 0.0, 0.0)
ob_light.lineart.crease_threshold = 0.0
ob_camera.location = (7.359, -6.926, 4.958)
ob_camera.rotation_euler = (1.109, 0.0, 0.8149)
ob_camera.lock_rotations_4d = False
ob_camera.empty_display_type = 'ARROWS'
ob_camera.color = (0.0, 0.0, 0.0, 0.0)
ob_camera.display_type = 'WIRE'
ob_camera.lineart.crease_threshold = 0.0
ob_empty.location = (0.0, 0.0, 0.0)
ob_empty.rotation_euler = (-1.571, -3.142, -1.571)
ob_empty.empty_display_type = 'IMAGE'
ob_empty.empty_display_size = 11.49
ob_empty.empty_image_offset = (-0.2175, -0.373)
ob_empty.empty_image_depth = 'BACK'
ob_empty.show_empty_image_perspective = False
ob_empty.empty_image_side = 'FRONT'
ob_empty.lineart.crease_threshold = 0.0
ob_empty_001.location = (0.0, 0.0, 0.0)
ob_empty_001.rotation_euler = (1.571, -0.0, 1.571)
ob_empty_001.scale = (2.326, 2.326, 2.326)
ob_empty_001.empty_display_type = 'IMAGE'
ob_empty_001.empty_display_size = 5.0
ob_empty_001.lineart.crease_threshold = 0.0

# ---- collection membership
col_collection.objects.link(ob_cube)
col_collection.objects.link(ob_light)
col_collection.objects.link(ob_camera)
col_collection.objects.link(ob_empty)
col_collection.objects.link(ob_empty_001)

# ---- scene / render settings (as saved in the file)
scene.camera = ob_camera
scene.frame_start = 1; scene.frame_end = 250; scene.frame_set(1)
scene.render.engine = 'BLENDER_EEVEE_NEXT'
scene.cycles.use_denoising = False
scene.cycles.samples = 128
scene.cycles.sampling_pattern = 'TABULATED_SOBOL'
scene.cycles.use_adaptive_sampling = False
scene.cycles.use_light_tree = False
scene.view_settings.view_transform = 'Filmic'
bpy.context.view_layer.update()
